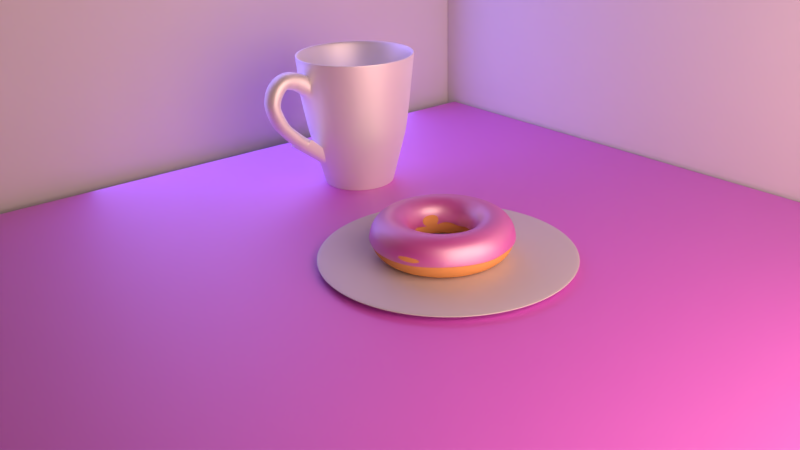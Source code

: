 # Source: cup1.blend  (saved by Blender 2.79.0; exported with 4.5.12 LTS)
import bpy
from mathutils import Matrix  # noqa: F401  (used for matrix-valued properties, if any)

bpy.ops.wm.read_factory_settings(use_empty=True)
scene = bpy.context.scene
scene.name = 'Scene'

# ---- collections
col_collection_1 = bpy.data.collections.new('Collection 1'); scene.collection.children.link(col_collection_1)
col_collection_2 = bpy.data.collections.new('Collection 2'); scene.collection.children.link(col_collection_2)
col_collection_2.hide_render = True
col_collection_2.hide_viewport = True
col_collection_3 = bpy.data.collections.new('Collection 3'); scene.collection.children.link(col_collection_3)
col_collection_3.hide_render = True
col_collection_3.hide_viewport = True

# ---- images (referenced by path relative to the original .blend; pixels are not part of the script)
import os
ASSET_DIR = os.environ.get("B2B_ASSET_DIR", "")  # directory of the original .blend (textures are referenced by path, not embedded)
HERE = os.path.dirname(os.path.abspath(__file__))  # packed textures are extracted next to this script under _unpacked/

def load_image(name, relpath, width, height, colorspace="sRGB"):
    """Load a texture the original file referenced (path relative to the .blend, or extracted next to this script)."""
    p = next((c for c in (os.path.join(HERE, relpath), os.path.join(ASSET_DIR, relpath)) if relpath and os.path.exists(c)), "")
    if p:
        img = bpy.data.images.load(p, check_existing=True)
        img.name = name
    else:  # same state as the original file: an image datablock whose file is absent (Cycles renders it pink)
        img = bpy.data.images.new(name, width, height)
        img.source = "FILE"
        img.filepath = "//" + (relpath or name)
    img.colorspace_settings.name = colorspace
    return img
img_wood_1358_jpg = load_image('Wood-1358.jpg', 'Wood-1358.jpg', 1024, 1024, 'sRGB')

# ---- materials (node trees are filled in below, after node groups)
mat_material_004 = bpy.data.materials.new('Material.004')
mat_material_004.alpha_threshold = 0.0
mat_material_004.roughness = 0.5
mat_material_002 = bpy.data.materials.new('Material.002')
mat_material_002.alpha_threshold = 0.0
mat_material_002.roughness = 0.5
mat_material_001 = bpy.data.materials.new('Material.001')
mat_material_001.alpha_threshold = 0.0
mat_material_001.roughness = 0.5
mat_material_005 = bpy.data.materials.new('Material.005')
mat_material_005.alpha_threshold = 0.0
mat_material_005.roughness = 0.5
mat_material_003 = bpy.data.materials.new('Material.003')
mat_material_003.alpha_threshold = 0.0
mat_material_003.roughness = 0.5
mat_material_008 = bpy.data.materials.new('Material.008')
mat_material_008.alpha_threshold = 0.0
mat_material_008.roughness = 0.5
mat_material_007 = bpy.data.materials.new('Material.007')
mat_material_007.alpha_threshold = 0.0
mat_material_007.roughness = 0.5
mat_material_006 = bpy.data.materials.new('Material.006')
mat_material_006.alpha_threshold = 0.0
mat_material_006.roughness = 0.5
mat_material = bpy.data.materials.new('Material')
mat_material.alpha_threshold = 0.0
mat_material.roughness = 0.5

# ---- material node trees
mat_material_004.use_nodes = True; mat_material_004.node_tree.nodes.clear()
_N = mat_material_004.node_tree.nodes; _L = mat_material_004.node_tree.links
n0 = _N.new('ShaderNodeOutputMaterial'); n0.name = 'Material Output'; n0.location = (460, 300)
n1 = _N.new('ShaderNodeBsdfAnisotropic'); n1.name = 'Glossy BSDF'; n1.location = (11, 41)
n1.distribution = 'GGX'
n1.inputs[1].default_value = 0.6455
n2 = _N.new('ShaderNodeMixShader'); n2.name = 'Mix Shader'; n2.location = (240, 305)
n2.inputs[0].default_value = 0.5909
n3 = _N.new('ShaderNodeBsdfDiffuse'); n3.name = 'Diffuse BSDF'; n3.location = (31, 301)
n3.inputs[1].default_value = 0.3833
_L.new(n3.outputs[0], n2.inputs[1])
_L.new(n2.outputs[0], n0.inputs[0])
_L.new(n1.outputs[0], n2.inputs[2])
n0.is_active_output = True
mat_material_002.use_nodes = True; mat_material_002.node_tree.nodes.clear()
_N = mat_material_002.node_tree.nodes; _L = mat_material_002.node_tree.links
n0 = _N.new('ShaderNodeBsdfDiffuse'); n0.name = 'Diffuse BSDF'; n0.location = (10, 300)
n0.inputs[0].default_value = (0.8, 0.06879, 0.5523, 1.0)
n1 = _N.new('ShaderNodeOutputMaterial'); n1.name = 'Material Output'; n1.location = (474, 122)
n2 = _N.new('ShaderNodeMixShader'); n2.name = 'Mix Shader'; n2.location = (254, 171)
n2.inputs[0].default_value = 0.4545
n3 = _N.new('ShaderNodeBsdfAnisotropic'); n3.name = 'Glossy BSDF'; n3.location = (4, 44)
n3.distribution = 'GGX'
n3.inputs[1].default_value = 0.4472
_L.new(n0.outputs[0], n2.inputs[1])
_L.new(n2.outputs[0], n1.inputs[0])
_L.new(n3.outputs[0], n2.inputs[2])
n1.is_active_output = True
mat_material_001.use_nodes = True; mat_material_001.node_tree.nodes.clear()
_N = mat_material_001.node_tree.nodes; _L = mat_material_001.node_tree.links
n0 = _N.new('ShaderNodeOutputMaterial'); n0.name = 'Material Output'; n0.location = (300, 300)
n1 = _N.new('ShaderNodeBsdfDiffuse'); n1.name = 'Diffuse BSDF'; n1.location = (10, 300)
n1.inputs[0].default_value = (0.8, 0.3978, 0.1304, 1.0)
_L.new(n1.outputs[0], n0.inputs[0])
n0.is_active_output = True
mat_material_005.use_nodes = True; mat_material_005.node_tree.nodes.clear()
_N = mat_material_005.node_tree.nodes; _L = mat_material_005.node_tree.links
n0 = _N.new('ShaderNodeTexImage'); n0.name = 'Image Texture'; n0.location = (-31, 618)
n0.width = 140
n0.image = img_wood_1358_jpg
n1 = _N.new('ShaderNodeBsdfDiffuse'); n1.name = 'Diffuse BSDF'; n1.location = (172, 559)
n2 = _N.new('ShaderNodeOutputMaterial'); n2.name = 'Material Output'; n2.location = (736, 306)
n3 = _N.new('ShaderNodeMixShader'); n3.name = 'Mix Shader'; n3.location = (545, 392)
n4 = _N.new('ShaderNodeBsdfAnisotropic'); n4.name = 'Glossy BSDF'; n4.location = (373, 258)
n4.distribution = 'GGX'
n4.inputs[1].default_value = 0.6124
_L.new(n1.outputs[0], n3.inputs[1])
_L.new(n3.outputs[0], n2.inputs[0])
_L.new(n4.outputs[0], n3.inputs[2])
_L.new(n0.outputs[0], n1.inputs[0])
n2.is_active_output = True
mat_material_003.use_nodes = True; mat_material_003.node_tree.nodes.clear()
_N = mat_material_003.node_tree.nodes; _L = mat_material_003.node_tree.links
n0 = _N.new('ShaderNodeBsdfDiffuse'); n0.name = 'Diffuse BSDF'; n0.location = (10, 300)
n0.inputs[0].default_value = (1.0, 1.0, 1.0, 1.0)
n0.inputs[1].default_value = 1.0
n1 = _N.new('ShaderNodeOutputMaterial'); n1.name = 'Material Output'; n1.location = (739, 306)
n2 = _N.new('ShaderNodeBsdfAnisotropic'); n2.name = 'Glossy BSDF'; n2.location = (40, 83)
n2.distribution = 'GGX'
n2.inputs[0].default_value = (1.0, 1.0, 1.0, 1.0)
n2.inputs[1].default_value = 0.5083
n3 = _N.new('ShaderNodeMixShader'); n3.name = 'Mix Shader'; n3.location = (369, 290)
n3.inputs[0].default_value = 0.6
_L.new(n0.outputs[0], n3.inputs[1])
_L.new(n3.outputs[0], n1.inputs[0])
_L.new(n2.outputs[0], n3.inputs[2])
n1.is_active_output = True
mat_material_008.use_nodes = True; mat_material_008.node_tree.nodes.clear()
_N = mat_material_008.node_tree.nodes; _L = mat_material_008.node_tree.links
n0 = _N.new('ShaderNodeBsdfDiffuse'); n0.name = 'Diffuse BSDF'; n0.location = (10, 300)
n0.inputs[0].default_value = (0.8, 0.7657, 0.007408, 1.0)
n1 = _N.new('ShaderNodeOutputMaterial'); n1.name = 'Material Output'; n1.location = (460, 302)
n2 = _N.new('ShaderNodeMixShader'); n2.name = 'Mix Shader'; n2.location = (240, 289)
n3 = _N.new('ShaderNodeBsdfAnisotropic'); n3.name = 'Glossy BSDF'; n3.location = (25, 86)
n3.distribution = 'GGX'
n3.inputs[1].default_value = 0.4472
_L.new(n0.outputs[0], n2.inputs[1])
_L.new(n2.outputs[0], n1.inputs[0])
_L.new(n3.outputs[0], n2.inputs[2])
n1.is_active_output = True
mat_material_007.use_nodes = True; mat_material_007.node_tree.nodes.clear()
_N = mat_material_007.node_tree.nodes; _L = mat_material_007.node_tree.links
n0 = _N.new('ShaderNodeOutputMaterial'); n0.name = 'Material Output'; n0.location = (470, 300)
n1 = _N.new('ShaderNodeMixShader'); n1.name = 'Mix Shader'; n1.location = (155, 257)
n1.inputs[0].default_value = 4.0
n2 = _N.new('ShaderNodeBsdfDiffuse'); n2.name = 'Diffuse BSDF'; n2.location = (-178, 336)
n2.inputs[0].default_value = (0.8, 0.001921, 0.003834, 1.0)
n3 = _N.new('ShaderNodeBsdfAnisotropic'); n3.name = 'Glossy BSDF'; n3.location = (-182, 133)
n3.distribution = 'GGX'
n3.inputs[1].default_value = 0.4472
_L.new(n3.outputs[0], n1.inputs[1])
_L.new(n1.outputs[0], n0.inputs[0])
_L.new(n2.outputs[0], n1.inputs[2])
n0.is_active_output = True
mat_material_006.use_nodes = True; mat_material_006.node_tree.nodes.clear()
_N = mat_material_006.node_tree.nodes; _L = mat_material_006.node_tree.links
n0 = _N.new('ShaderNodeOutputMaterial'); n0.name = 'Material Output'; n0.location = (470, 300)
n1 = _N.new('ShaderNodeMixShader'); n1.name = 'Mix Shader'; n1.location = (155, 257)
n1.inputs[0].default_value = 4.0
n2 = _N.new('ShaderNodeBsdfDiffuse'); n2.name = 'Diffuse BSDF'; n2.location = (-178, 336)
n2.inputs[0].default_value = (0.02513, 0.8, 0.2404, 1.0)
n3 = _N.new('ShaderNodeBsdfAnisotropic'); n3.name = 'Glossy BSDF'; n3.location = (-182, 133)
n3.distribution = 'GGX'
n3.inputs[1].default_value = 0.4472
_L.new(n3.outputs[0], n1.inputs[1])
_L.new(n1.outputs[0], n0.inputs[0])
_L.new(n2.outputs[0], n1.inputs[2])
n0.is_active_output = True
mat_material.use_nodes = True; mat_material.node_tree.nodes.clear()
_N = mat_material.node_tree.nodes; _L = mat_material.node_tree.links
n0 = _N.new('ShaderNodeBsdfDiffuse'); n0.name = 'Diffuse BSDF'; n0.location = (10, 300)
n0.inputs[0].default_value = (0.04517, 0.005637, 0.8, 1.0)
n1 = _N.new('ShaderNodeOutputMaterial'); n1.name = 'Material Output'; n1.location = (460, 302)
n2 = _N.new('ShaderNodeMixShader'); n2.name = 'Mix Shader'; n2.location = (240, 289)
n3 = _N.new('ShaderNodeBsdfAnisotropic'); n3.name = 'Glossy BSDF'; n3.location = (25, 86)
n3.distribution = 'GGX'
n3.inputs[1].default_value = 0.4472
_L.new(n0.outputs[0], n2.inputs[1])
_L.new(n2.outputs[0], n1.inputs[0])
_L.new(n3.outputs[0], n2.inputs[2])
n1.is_active_output = True

# ---- world
world_world = bpy.data.worlds.new('World'); scene.world = world_world
world_world.use_nodes = True; world_world.node_tree.nodes.clear()
_N = world_world.node_tree.nodes; _L = world_world.node_tree.links
n0 = _N.new('ShaderNodeOutputWorld'); n0.name = 'World Output'; n0.location = (300, 300)
n1 = _N.new('ShaderNodeBackground'); n1.name = 'Background'; n1.location = (10, 300)
n1.inputs[0].default_value = (0.08714, 0.08714, 0.08714, 1.0)
n1.inputs[1].default_value = 0.0
_L.new(n1.outputs[0], n0.inputs[0])
n0.is_active_output = True
world_world.color = (0.05088, 0.05088, 0.05088)
world_world.use_sun_shadow = False
world_world.sun_shadow_jitter_overblur = 0.0
world_world.cycles.sampling_method = 'MANUAL'

# ---- cameras
cam_camera = bpy.data.cameras.new('Camera')
cam_camera.clip_end = 100.0
cam_camera.lens = 35.0
cam_camera.sensor_width = 32.0
cam_camera.sensor_height = 18.0
cam_camera.ortho_scale = 7.314
cam_camera.dof.focus_distance = 0.0

# ---- lights
light_area_001 = bpy.data.lights.new('Area.001', 'AREA')
light_area_001.color = (0.2578, 0.2244, 1.0)
light_area_001.transmission_factor = 0.0
light_area_001.energy = 567.5
light_area_001.shadow_buffer_clip_start = 0.5
light_area_001.shadow_soft_size = 1.0
light_area_001.shadow_maximum_resolution = 0.006
light_area_001.use_absolute_resolution = True
light_area_001.size = 1.0
light_area_001.size_y = 0.1
light_area = bpy.data.lights.new('Area', 'AREA')
light_area.color = (1.0, 0.6132, 0.529)
light_area.transmission_factor = 0.0
light_area.energy = 1571.0
light_area.shadow_buffer_clip_start = 0.5
light_area.shadow_soft_size = 1.2
light_area.shadow_maximum_resolution = 0.006
light_area.use_absolute_resolution = True
light_area.size = 1.2
light_area.size_y = 0.1

# ---- meshes
me_plane_002 = bpy.data.meshes.new('Plane.002')
me_plane_002.from_pydata([(-1.0, -1.0, 0.0), (1.0, -1.0, 0.0), (-1.0, 1.0, 0.0), (1.0, 1.0, 0.0)], [], [(0, 1, 3, 2)])
me_plane_002.use_remesh_preserve_volume = False
me_plane_002.use_remesh_preserve_attributes = False
me_plane_002.use_mirror_vertex_groups = False
me_plane_002.update()
me_plane_001 = bpy.data.meshes.new('Plane.001')
me_plane_001.from_pydata([(-1.0, -1.0, 0.0), (1.0, -1.0, 0.0), (-1.0, 1.0, 0.0), (1.0, 1.0, 0.0)], [], [(0, 1, 3, 2)])
me_plane_001.use_remesh_preserve_volume = False
me_plane_001.use_remesh_preserve_attributes = False
me_plane_001.use_mirror_vertex_groups = False
me_plane_001.update()
me_circle_001 = bpy.data.meshes.new('Circle.001')
me_circle_001.from_pydata([(0.0, 1.0, 0.0), (-0.3827, 0.9239, 0.0), (-0.7071, 0.7071, 0.0), (-0.9239, 0.3827, 0.0), (-1.0, -4.371e-08, 0.0), (-0.9239, -0.3827, 0.0), (-0.7071, -0.7071, 0.0), (-0.3827, -0.9239, 0.0), (-1.51e-07, -1.0, 0.0), (0.3827, -0.9239, 0.0), (0.7071, -0.7071, 0.0), (0.9239, -0.3827, 0.0), (1.0, 1.192e-08, 0.0), (0.9239, 0.3827, 0.0), (0.7071, 0.7071, 0.0), (0.3827, 0.9239, 0.0), (5.32e-08, 2.428, 0.07686), (-0.9292, 2.243, 0.07686), (-1.717, 1.717, 0.07686), (-2.243, 0.9292, 0.07686), (-2.428, -1.221e-07, 0.07686), (-2.243, -0.9292, 0.07686), (-1.717, -1.717, 0.07686), (-0.9292, -2.243, 0.07686), (-3.134e-07, -2.428, 0.07686), (0.9292, -2.243, 0.07686), (1.717, -1.717, 0.07686), (2.243, -0.9292, 0.07686), (2.428, 1.299e-08, 0.07686), (2.243, 0.9292, 0.07686), (1.717, 1.717, 0.07686), (0.9292, 2.243, 0.07686), (1.334e-07, 2.302, 0.1386), (-0.8808, 2.126, 0.1386), (-1.627, 1.627, 0.1386), (-2.126, 0.8808, 0.1386), (-2.302, -1.331e-07, 0.1386), (-2.126, -0.8808, 0.1386), (-1.627, -1.627, 0.1386), (-0.8808, -2.126, 0.1386), (-2.953e-07, -2.302, 0.1386), (0.8808, -2.126, 0.1386), (1.627, -1.627, 0.1386), (2.126, -0.8808, 0.1386), (2.302, -1.739e-08, 0.1386), (2.126, 0.8808, 0.1386), (1.627, 1.627, 0.1386), (0.8808, 2.126, 0.1386), (-1.013, 2.446, 0.1386), (6.24e-08, 2.648, 0.1386), (-1.872, 1.872, 0.1386), (-2.446, 1.013, 0.1386), (-2.648, -1.331e-07, 0.1386), (-2.446, -1.013, 0.1386), (-1.872, -1.872, 0.1386), (-1.013, -2.446, 0.1386), (-3.374e-07, -2.648, 0.1386), (1.013, -2.446, 0.1386), (1.872, -1.872, 0.1386), (2.446, -1.013, 0.1386), (2.648, 1.417e-08, 0.1386), (2.446, 1.013, 0.1386), (1.872, 1.872, 0.1386), (1.013, 2.446, 0.1386)], [], [(0, 15, 14, 13, 12, 11, 10, 9, 8, 7, 6, 5, 4, 3, 2, 1), (17, 18, 50, 48), (8, 9, 25, 24), (1, 2, 18, 17), (9, 10, 26, 25), (2, 3, 19, 18), (10, 11, 27, 26), (3, 4, 20, 19), (11, 12, 28, 27), (4, 5, 21, 20), (12, 13, 29, 28), (5, 6, 22, 21), (13, 14, 30, 29), (6, 7, 23, 22), (14, 15, 31, 30), (7, 8, 24, 23), (0, 1, 17, 16), (15, 0, 16, 31), (32, 33, 34, 35, 36, 37, 38, 39, 40, 41, 42, 43, 44, 45, 46, 47), (25, 26, 58, 57), (18, 19, 51, 50), (26, 27, 59, 58), (19, 20, 52, 51), (27, 28, 60, 59), (20, 21, 53, 52), (28, 29, 61, 60), (21, 22, 54, 53), (29, 30, 62, 61), (22, 23, 55, 54), (30, 31, 63, 62), (23, 24, 56, 55), (16, 17, 48, 49), (31, 16, 49, 63), (24, 25, 57, 56), (33, 32, 49, 48), (34, 33, 48, 50), (35, 34, 50, 51), (36, 35, 51, 52), (37, 36, 52, 53), (38, 37, 53, 54), (39, 38, 54, 55), (40, 39, 55, 56), (41, 40, 56, 57), (42, 41, 57, 58), (43, 42, 58, 59), (44, 43, 59, 60), (45, 44, 60, 61), (46, 45, 61, 62), (47, 46, 62, 63), (32, 47, 63, 49)])
me_circle_001.materials.append(mat_material_004)
me_circle_001.use_remesh_preserve_volume = False
me_circle_001.use_remesh_preserve_attributes = False
me_circle_001.use_mirror_vertex_groups = False
me_circle_001.update()
me_torus_001 = bpy.data.meshes.new('Torus.001')
me_torus_001.from_pydata([(1.381, -0.02644, -0.07213), (1.346, 0.0, 0.2), (1.2, 0.0, 0.3464), (1.0, 0.0, 0.4), (0.8, 0.0, 0.3464), (0.6536, 0.0, 0.2), (0.5881, -0.01615, -0.04407), (1.329, 0.3308, -0.08615), (1.301, 0.3485, 0.2), (1.159, 0.3106, 0.3464), (0.9659, 0.2588, 0.4), (0.7727, 0.2071, 0.3464), (0.6313, 0.1692, 0.2), (0.5547, 0.1214, -0.09237), (1.192, 0.6717, -0.07716), (1.166, 0.6732, 0.2), (1.039, 0.6, 0.3464), (0.866, 0.5, 0.4), (0.6928, 0.4, 0.3464), (0.566, 0.3268, 0.2), (0.5001, 0.2734, -0.07248), (0.9774, 0.9729, -0.04647), (0.9521, 0.9521, 0.2), (0.8485, 0.8485, 0.3464), (0.7071, 0.7071, 0.4), (0.5657, 0.5657, 0.3464), (0.4622, 0.4622, 0.2), (0.4145, 0.411, -0.03611), (0.6884, 1.197, -0.04312), (0.6732, 1.166, 0.2), (0.6, 1.039, 0.3464), (0.5, 0.866, 0.4), (0.4, 0.6928, 0.3464), (0.3268, 0.566, 0.2), (0.2948, 0.5125, -0.01929), (0.3491, 1.334, -0.04911), (0.3485, 1.301, 0.2), (0.3106, 1.159, 0.3464), (0.2588, 0.9659, 0.4), (0.2071, 0.7727, 0.3464), (0.1692, 0.6313, 0.2), (0.135, 0.5519, -0.07532), (-0.01843, 1.375, -0.06838), (1.017e-07, 1.346, 0.2), (9.06e-08, 1.2, 0.3464), (7.55e-08, 1.0, 0.4), (6.04e-08, 0.8, 0.3464), (4.934e-08, 0.6536, 0.2), (-0.001064, 0.5986, -0.003947), (-0.3674, 1.345, -0.01857), (-0.3485, 1.301, 0.2), (-0.3106, 1.159, 0.3464), (-0.2588, 0.9659, 0.4), (-0.2071, 0.7727, 0.3464), (-0.1692, 0.6313, 0.2), (-0.1601, 0.573, -0.01785), (-0.7129, 1.195, -0.04784), (-0.6732, 1.166, 0.2), (-0.6, 1.039, 0.3464), (-0.5, 0.866, 0.4), (-0.4, 0.6928, 0.3464), (-0.3268, 0.566, 0.2), (-0.3072, 0.5099, -0.0266), (-1.005, 0.9701, -0.05428), (-0.9521, 0.9521, 0.2), (-0.8485, 0.8485, 0.3464), (-0.7071, 0.7071, 0.4), (-0.5657, 0.5657, 0.3464), (-0.4622, 0.4622, 0.2), (-0.4263, 0.4216, -0.007388), (-1.225, 0.6832, -0.04579), (-1.166, 0.6732, 0.2), (-1.039, 0.6, 0.3464), (-0.866, 0.5, 0.4), (-0.6928, 0.4, 0.3464), (-0.566, 0.3268, 0.2), (-0.5229, 0.2955, -0.01219), (-1.368, 0.3408, -0.05884), (-1.301, 0.3485, 0.2), (-1.159, 0.3106, 0.3464), (-0.9659, 0.2588, 0.4), (-0.7727, 0.2071, 0.3464), (-0.6313, 0.1692, 0.2), (-0.5936, 0.1363, -0.05194), (-1.404, -0.005208, -0.01421), (-1.346, 1.177e-07, 0.2), (-1.2, 1.049e-07, 0.3464), (-1.0, 8.742e-08, 0.4), (-0.8, 6.994e-08, 0.3464), (-0.6536, 5.714e-08, 0.2), (-0.6075, -0.01019, -0.0278), (-1.369, -0.3851, -0.06199), (-1.301, -0.3485, 0.2), (-1.159, -0.3106, 0.3464), (-0.9659, -0.2588, 0.4), (-0.7727, -0.2071, 0.3464), (-0.6313, -0.1692, 0.2), (-0.6039, -0.1884, -0.0902), (-1.213, -0.7005, -0.001233), (-1.166, -0.6732, 0.2), (-1.039, -0.6, 0.3464), (-0.866, -0.5, 0.4), (-0.6928, -0.4, 0.3464), (-0.566, -0.3268, 0.2), (-0.5257, -0.3083, -0.02263), (-1.02, -1.031, -0.1107), (-0.9521, -0.9521, 0.2), (-0.8485, -0.8485, 0.3464), (-0.7071, -0.7071, 0.4), (-0.5657, -0.5657, 0.3464), (-0.4622, -0.4622, 0.2), (-0.4255, -0.4259, -0.0044), (-0.7333, -1.258, -0.1235), (-0.6732, -1.166, 0.2), (-0.6, -1.039, 0.3464), (-0.5, -0.866, 0.4), (-0.4, -0.6928, 0.3464), (-0.3268, -0.566, 0.2), (-0.3258, -0.5547, -0.0956), (-0.3857, -1.384, -0.08675), (-0.3485, -1.301, 0.2), (-0.3106, -1.159, 0.3464), (-0.2588, -0.9659, 0.4), (-0.2071, -0.7727, 0.3464), (-0.1692, -0.6313, 0.2), (-0.1827, -0.6169, -0.1018), (-0.01478, -1.42, -0.05481), (1.017e-07, -1.346, 0.2), (9.06e-08, -1.2, 0.3464), (7.55e-08, -1.0, 0.4), (6.04e-08, -0.8, 0.3464), (4.934e-08, -0.6536, 0.2), (-0.02121, -0.6288, -0.07868), (0.3334, -1.392, -0.1072), (0.3485, -1.301, 0.2), (0.3106, -1.159, 0.3464), (0.2588, -0.9659, 0.4), (0.2071, -0.7727, 0.3464), (0.1692, -0.6313, 0.2), (0.1541, -0.5811, -0.004268), (0.6917, -1.224, -0.03078), (0.6732, -1.166, 0.2), (0.6, -1.039, 0.3464), (0.5, -0.866, 0.4), (0.4, -0.6928, 0.3464), (0.3268, -0.566, 0.2), (0.2761, -0.5521, -0.08858), (0.968, -1.02, -0.08128), (0.9521, -0.9521, 0.2), (0.8485, -0.8485, 0.3464), (0.7071, -0.7071, 0.4), (0.5657, -0.5657, 0.3464), (0.4622, -0.4622, 0.2), (0.4056, -0.4497, -0.0693), (1.208, -0.7058, -0.01581), (1.166, -0.6732, 0.2), (1.039, -0.6, 0.3464), (0.866, -0.5, 0.4), (0.6928, -0.4, 0.3464), (0.566, -0.3268, 0.2), (0.5104, -0.3125, -0.03402), (1.332, -0.3906, -0.07698), (1.301, -0.3485, 0.2), (1.159, -0.3106, 0.3464), (0.9659, -0.2588, 0.4), (0.7727, -0.2071, 0.3464), (0.6313, -0.1692, 0.2), (0.5615, -0.1798, -0.06694)], [], [(0, 1, 8, 7), (1, 2, 9, 8), (2, 3, 10, 9), (3, 4, 11, 10), (4, 5, 12, 11), (5, 6, 13, 12), (7, 8, 15, 14), (8, 9, 16, 15), (9, 10, 17, 16), (10, 11, 18, 17), (11, 12, 19, 18), (12, 13, 20, 19), (14, 15, 22, 21), (15, 16, 23, 22), (16, 17, 24, 23), (17, 18, 25, 24), (18, 19, 26, 25), (19, 20, 27, 26), (21, 22, 29, 28), (22, 23, 30, 29), (23, 24, 31, 30), (24, 25, 32, 31), (25, 26, 33, 32), (26, 27, 34, 33), (28, 29, 36, 35), (29, 30, 37, 36), (30, 31, 38, 37), (31, 32, 39, 38), (32, 33, 40, 39), (33, 34, 41, 40), (35, 36, 43, 42), (36, 37, 44, 43), (37, 38, 45, 44), (38, 39, 46, 45), (39, 40, 47, 46), (40, 41, 48, 47), (42, 43, 50, 49), (43, 44, 51, 50), (44, 45, 52, 51), (45, 46, 53, 52), (46, 47, 54, 53), (47, 48, 55, 54), (49, 50, 57, 56), (50, 51, 58, 57), (51, 52, 59, 58), (52, 53, 60, 59), (53, 54, 61, 60), (54, 55, 62, 61), (56, 57, 64, 63), (57, 58, 65, 64), (58, 59, 66, 65), (59, 60, 67, 66), (60, 61, 68, 67), (61, 62, 69, 68), (63, 64, 71, 70), (64, 65, 72, 71), (65, 66, 73, 72), (66, 67, 74, 73), (67, 68, 75, 74), (68, 69, 76, 75), (70, 71, 78, 77), (71, 72, 79, 78), (72, 73, 80, 79), (73, 74, 81, 80), (74, 75, 82, 81), (75, 76, 83, 82), (77, 78, 85, 84), (78, 79, 86, 85), (79, 80, 87, 86), (80, 81, 88, 87), (81, 82, 89, 88), (82, 83, 90, 89), (84, 85, 92, 91), (85, 86, 93, 92), (86, 87, 94, 93), (87, 88, 95, 94), (88, 89, 96, 95), (89, 90, 97, 96), (91, 92, 99, 98), (92, 93, 100, 99), (93, 94, 101, 100), (94, 95, 102, 101), (95, 96, 103, 102), (96, 97, 104, 103), (98, 99, 106, 105), (99, 100, 107, 106), (100, 101, 108, 107), (101, 102, 109, 108), (102, 103, 110, 109), (103, 104, 111, 110), (105, 106, 113, 112), (106, 107, 114, 113), (107, 108, 115, 114), (108, 109, 116, 115), (109, 110, 117, 116), (110, 111, 118, 117), (112, 113, 120, 119), (113, 114, 121, 120), (114, 115, 122, 121), (115, 116, 123, 122), (116, 117, 124, 123), (117, 118, 125, 124), (119, 120, 127, 126), (120, 121, 128, 127), (121, 122, 129, 128), (122, 123, 130, 129), (123, 124, 131, 130), (124, 125, 132, 131), (126, 127, 134, 133), (127, 128, 135, 134), (128, 129, 136, 135), (129, 130, 137, 136), (130, 131, 138, 137), (131, 132, 139, 138), (133, 134, 141, 140), (134, 135, 142, 141), (135, 136, 143, 142), (136, 137, 144, 143), (137, 138, 145, 144), (138, 139, 146, 145), (140, 141, 148, 147), (141, 142, 149, 148), (142, 143, 150, 149), (143, 144, 151, 150), (144, 145, 152, 151), (145, 146, 153, 152), (147, 148, 155, 154), (148, 149, 156, 155), (149, 150, 157, 156), (150, 151, 158, 157), (151, 152, 159, 158), (152, 153, 160, 159), (154, 155, 162, 161), (155, 156, 163, 162), (156, 157, 164, 163), (157, 158, 165, 164), (158, 159, 166, 165), (159, 160, 167, 166), (161, 162, 1, 0), (162, 163, 2, 1), (163, 164, 3, 2), (164, 165, 4, 3), (165, 166, 5, 4), (166, 167, 6, 5)])
me_torus_001.polygons.foreach_set('use_smooth', [True] * 144)
me_torus_001.materials.append(mat_material_002)
me_torus_001.use_remesh_preserve_volume = False
me_torus_001.use_remesh_preserve_attributes = False
me_torus_001.use_mirror_vertex_groups = False
me_torus_001.update()
me_torus = bpy.data.meshes.new('Torus')
me_torus.from_pydata([(1.4, 0.0, 0.0), (1.346, 0.0, 0.2), (1.2, 0.0, 0.3464), (1.0, 0.0, 0.4), (0.8, 0.0, 0.3464), (0.6536, 0.0, 0.2), (0.6, 0.0, 4.899e-17), (0.6536, 0.0, -0.2), (0.8, 0.0, -0.3464), (1.0, 0.0, -0.4), (1.2, 0.0, -0.3464), (1.346, 0.0, -0.2), (1.352, 0.3623, 0.0), (1.301, 0.3485, 0.2), (1.159, 0.3106, 0.3464), (0.9659, 0.2588, 0.4), (0.7727, 0.2071, 0.3464), (0.6313, 0.1692, 0.2), (0.5796, 0.1553, 4.899e-17), (0.6313, 0.1692, -0.2), (0.7727, 0.2071, -0.3464), (0.9659, 0.2588, -0.4), (1.159, 0.3106, -0.3464), (1.301, 0.3485, -0.2), (1.212, 0.7, 0.0), (1.166, 0.6732, 0.2), (1.039, 0.6, 0.3464), (0.866, 0.5, 0.4), (0.6928, 0.4, 0.3464), (0.566, 0.3268, 0.2), (0.5196, 0.3, 4.899e-17), (0.566, 0.3268, -0.2), (0.6928, 0.4, -0.3464), (0.866, 0.5, -0.4), (1.039, 0.6, -0.3464), (1.166, 0.6732, -0.2), (0.9899, 0.9899, 0.0), (0.9521, 0.9521, 0.2), (0.8485, 0.8485, 0.3464), (0.7071, 0.7071, 0.4), (0.5657, 0.5657, 0.3464), (0.4622, 0.4622, 0.2), (0.4243, 0.4243, 4.899e-17), (0.4622, 0.4622, -0.2), (0.5657, 0.5657, -0.3464), (0.7071, 0.7071, -0.4), (0.8485, 0.8485, -0.3464), (0.9521, 0.9521, -0.2), (0.7, 1.212, 0.0), (0.6732, 1.166, 0.2), (0.6, 1.039, 0.3464), (0.5, 0.866, 0.4), (0.4, 0.6928, 0.3464), (0.3268, 0.566, 0.2), (0.3, 0.5196, 4.899e-17), (0.3268, 0.566, -0.2), (0.4, 0.6928, -0.3464), (0.5, 0.866, -0.4), (0.6, 1.039, -0.3464), (0.6732, 1.166, -0.2), (0.3623, 1.352, 0.0), (0.3485, 1.301, 0.2), (0.3106, 1.159, 0.3464), (0.2588, 0.9659, 0.4), (0.2071, 0.7727, 0.3464), (0.1692, 0.6313, 0.2), (0.1553, 0.5796, 4.899e-17), (0.1692, 0.6313, -0.2), (0.2071, 0.7727, -0.3464), (0.2588, 0.9659, -0.4), (0.3106, 1.159, -0.3464), (0.3485, 1.301, -0.2), (1.057e-07, 1.4, 0.0), (1.017e-07, 1.346, 0.2), (9.06e-08, 1.2, 0.3464), (7.55e-08, 1.0, 0.4), (6.04e-08, 0.8, 0.3464), (4.934e-08, 0.6536, 0.2), (4.53e-08, 0.6, 4.899e-17), (4.934e-08, 0.6536, -0.2), (6.04e-08, 0.8, -0.3464), (7.55e-08, 1.0, -0.4), (9.06e-08, 1.2, -0.3464), (1.017e-07, 1.346, -0.2), (-0.3623, 1.352, 0.0), (-0.3485, 1.301, 0.2), (-0.3106, 1.159, 0.3464), (-0.2588, 0.9659, 0.4), (-0.2071, 0.7727, 0.3464), (-0.1692, 0.6313, 0.2), (-0.1553, 0.5796, 4.899e-17), (-0.1692, 0.6313, -0.2), (-0.2071, 0.7727, -0.3464), (-0.2588, 0.9659, -0.4), (-0.3106, 1.159, -0.3464), (-0.3485, 1.301, -0.2), (-0.7, 1.212, 0.0), (-0.6732, 1.166, 0.2), (-0.6, 1.039, 0.3464), (-0.5, 0.866, 0.4), (-0.4, 0.6928, 0.3464), (-0.3268, 0.566, 0.2), (-0.3, 0.5196, 4.899e-17), (-0.3268, 0.566, -0.2), (-0.4, 0.6928, -0.3464), (-0.5, 0.866, -0.4), (-0.6, 1.039, -0.3464), (-0.6732, 1.166, -0.2), (-0.9899, 0.9899, 0.0), (-0.9521, 0.9521, 0.2), (-0.8485, 0.8485, 0.3464), (-0.7071, 0.7071, 0.4), (-0.5657, 0.5657, 0.3464), (-0.4622, 0.4622, 0.2), (-0.4243, 0.4243, 4.899e-17), (-0.4622, 0.4622, -0.2), (-0.5657, 0.5657, -0.3464), (-0.7071, 0.7071, -0.4), (-0.8485, 0.8485, -0.3464), (-0.9521, 0.9521, -0.2), (-1.212, 0.7, 0.0), (-1.166, 0.6732, 0.2), (-1.039, 0.6, 0.3464), (-0.866, 0.5, 0.4), (-0.6928, 0.4, 0.3464), (-0.566, 0.3268, 0.2), (-0.5196, 0.3, 4.899e-17), (-0.566, 0.3268, -0.2), (-0.6928, 0.4, -0.3464), (-0.866, 0.5, -0.4), (-1.039, 0.6, -0.3464), (-1.166, 0.6732, -0.2), (-1.352, 0.3623, 0.0), (-1.301, 0.3485, 0.2), (-1.159, 0.3106, 0.3464), (-0.9659, 0.2588, 0.4), (-0.7727, 0.2071, 0.3464), (-0.6313, 0.1692, 0.2), (-0.5796, 0.1553, 4.899e-17), (-0.6313, 0.1692, -0.2), (-0.7727, 0.2071, -0.3464), (-0.9659, 0.2588, -0.4), (-1.159, 0.3106, -0.3464), (-1.301, 0.3485, -0.2), (-1.4, 1.224e-07, 0.0), (-1.346, 1.177e-07, 0.2), (-1.2, 1.049e-07, 0.3464), (-1.0, 8.742e-08, 0.4), (-0.8, 6.994e-08, 0.3464), (-0.6536, 5.714e-08, 0.2), (-0.6, 5.245e-08, 4.899e-17), (-0.6536, 5.714e-08, -0.2), (-0.8, 6.994e-08, -0.3464), (-1.0, 8.742e-08, -0.4), (-1.2, 1.049e-07, -0.3464), (-1.346, 1.177e-07, -0.2), (-1.352, -0.3623, 0.0), (-1.301, -0.3485, 0.2), (-1.159, -0.3106, 0.3464), (-0.9659, -0.2588, 0.4), (-0.7727, -0.2071, 0.3464), (-0.6313, -0.1692, 0.2), (-0.5796, -0.1553, 4.899e-17), (-0.6313, -0.1692, -0.2), (-0.7727, -0.2071, -0.3464), (-0.9659, -0.2588, -0.4), (-1.159, -0.3106, -0.3464), (-1.301, -0.3485, -0.2), (-1.212, -0.7, 0.0), (-1.166, -0.6732, 0.2), (-1.039, -0.6, 0.3464), (-0.866, -0.5, 0.4), (-0.6928, -0.4, 0.3464), (-0.566, -0.3268, 0.2), (-0.5196, -0.3, 4.899e-17), (-0.566, -0.3268, -0.2), (-0.6928, -0.4, -0.3464), (-0.866, -0.5, -0.4), (-1.039, -0.6, -0.3464), (-1.166, -0.6732, -0.2), (-0.9899, -0.9899, 0.0), (-0.9521, -0.9521, 0.2), (-0.8485, -0.8485, 0.3464), (-0.7071, -0.7071, 0.4), (-0.5657, -0.5657, 0.3464), (-0.4622, -0.4622, 0.2), (-0.4243, -0.4243, 4.899e-17), (-0.4622, -0.4622, -0.2), (-0.5657, -0.5657, -0.3464), (-0.7071, -0.7071, -0.4), (-0.8485, -0.8485, -0.3464), (-0.9521, -0.9521, -0.2), (-0.7, -1.212, 0.0), (-0.6732, -1.166, 0.2), (-0.6, -1.039, 0.3464), (-0.5, -0.866, 0.4), (-0.4, -0.6928, 0.3464), (-0.3268, -0.566, 0.2), (-0.3, -0.5196, 4.899e-17), (-0.3268, -0.566, -0.2), (-0.4, -0.6928, -0.3464), (-0.5, -0.866, -0.4), (-0.6, -1.039, -0.3464), (-0.6732, -1.166, -0.2), (-0.3623, -1.352, 0.0), (-0.3485, -1.301, 0.2), (-0.3106, -1.159, 0.3464), (-0.2588, -0.9659, 0.4), (-0.2071, -0.7727, 0.3464), (-0.1692, -0.6313, 0.2), (-0.1553, -0.5796, 4.899e-17), (-0.1692, -0.6313, -0.2), (-0.2071, -0.7727, -0.3464), (-0.2588, -0.9659, -0.4), (-0.3106, -1.159, -0.3464), (-0.3485, -1.301, -0.2), (1.057e-07, -1.4, 0.0), (1.017e-07, -1.346, 0.2), (9.06e-08, -1.2, 0.3464), (7.55e-08, -1.0, 0.4), (6.04e-08, -0.8, 0.3464), (4.934e-08, -0.6536, 0.2), (4.53e-08, -0.6, 4.899e-17), (4.934e-08, -0.6536, -0.2), (6.04e-08, -0.8, -0.3464), (7.55e-08, -1.0, -0.4), (9.06e-08, -1.2, -0.3464), (1.017e-07, -1.346, -0.2), (0.3623, -1.352, 0.0), (0.3485, -1.301, 0.2), (0.3106, -1.159, 0.3464), (0.2588, -0.9659, 0.4), (0.2071, -0.7727, 0.3464), (0.1692, -0.6313, 0.2), (0.1553, -0.5796, 4.899e-17), (0.1692, -0.6313, -0.2), (0.2071, -0.7727, -0.3464), (0.2588, -0.9659, -0.4), (0.3106, -1.159, -0.3464), (0.3485, -1.301, -0.2), (0.7, -1.212, 0.0), (0.6732, -1.166, 0.2), (0.6, -1.039, 0.3464), (0.5, -0.866, 0.4), (0.4, -0.6928, 0.3464), (0.3268, -0.566, 0.2), (0.3, -0.5196, 4.899e-17), (0.3268, -0.566, -0.2), (0.4, -0.6928, -0.3464), (0.5, -0.866, -0.4), (0.6, -1.039, -0.3464), (0.6732, -1.166, -0.2), (0.9899, -0.99, 0.0), (0.9521, -0.9521, 0.2), (0.8485, -0.8485, 0.3464), (0.7071, -0.7071, 0.4), (0.5657, -0.5657, 0.3464), (0.4622, -0.4622, 0.2), (0.4243, -0.4243, 4.899e-17), (0.4622, -0.4622, -0.2), (0.5657, -0.5657, -0.3464), (0.7071, -0.7071, -0.4), (0.8485, -0.8485, -0.3464), (0.9521, -0.9521, -0.2), (1.212, -0.7, 0.0), (1.166, -0.6732, 0.2), (1.039, -0.6, 0.3464), (0.866, -0.5, 0.4), (0.6928, -0.4, 0.3464), (0.566, -0.3268, 0.2), (0.5196, -0.3, 4.899e-17), (0.566, -0.3268, -0.2), (0.6928, -0.4, -0.3464), (0.866, -0.5, -0.4), (1.039, -0.6, -0.3464), (1.166, -0.6732, -0.2), (1.352, -0.3623, 0.0), (1.301, -0.3485, 0.2), (1.159, -0.3106, 0.3464), (0.9659, -0.2588, 0.4), (0.7727, -0.2071, 0.3464), (0.6313, -0.1692, 0.2), (0.5796, -0.1553, 4.899e-17), (0.6313, -0.1692, -0.2), (0.7727, -0.2071, -0.3464), (0.9659, -0.2588, -0.4), (1.159, -0.3106, -0.3464), (1.301, -0.3485, -0.2)], [], [(0, 12, 13, 1), (1, 13, 14, 2), (2, 14, 15, 3), (3, 15, 16, 4), (4, 16, 17, 5), (5, 17, 18, 6), (6, 18, 19, 7), (7, 19, 20, 8), (8, 20, 21, 9), (9, 21, 22, 10), (10, 22, 23, 11), (11, 23, 12, 0), (12, 24, 25, 13), (13, 25, 26, 14), (14, 26, 27, 15), (15, 27, 28, 16), (16, 28, 29, 17), (17, 29, 30, 18), (18, 30, 31, 19), (19, 31, 32, 20), (20, 32, 33, 21), (21, 33, 34, 22), (22, 34, 35, 23), (23, 35, 24, 12), (24, 36, 37, 25), (25, 37, 38, 26), (26, 38, 39, 27), (27, 39, 40, 28), (28, 40, 41, 29), (29, 41, 42, 30), (30, 42, 43, 31), (31, 43, 44, 32), (32, 44, 45, 33), (33, 45, 46, 34), (34, 46, 47, 35), (35, 47, 36, 24), (36, 48, 49, 37), (37, 49, 50, 38), (38, 50, 51, 39), (39, 51, 52, 40), (40, 52, 53, 41), (41, 53, 54, 42), (42, 54, 55, 43), (43, 55, 56, 44), (44, 56, 57, 45), (45, 57, 58, 46), (46, 58, 59, 47), (47, 59, 48, 36), (48, 60, 61, 49), (49, 61, 62, 50), (50, 62, 63, 51), (51, 63, 64, 52), (52, 64, 65, 53), (53, 65, 66, 54), (54, 66, 67, 55), (55, 67, 68, 56), (56, 68, 69, 57), (57, 69, 70, 58), (58, 70, 71, 59), (59, 71, 60, 48), (60, 72, 73, 61), (61, 73, 74, 62), (62, 74, 75, 63), (63, 75, 76, 64), (64, 76, 77, 65), (65, 77, 78, 66), (66, 78, 79, 67), (67, 79, 80, 68), (68, 80, 81, 69), (69, 81, 82, 70), (70, 82, 83, 71), (71, 83, 72, 60), (72, 84, 85, 73), (73, 85, 86, 74), (74, 86, 87, 75), (75, 87, 88, 76), (76, 88, 89, 77), (77, 89, 90, 78), (78, 90, 91, 79), (79, 91, 92, 80), (80, 92, 93, 81), (81, 93, 94, 82), (82, 94, 95, 83), (83, 95, 84, 72), (84, 96, 97, 85), (85, 97, 98, 86), (86, 98, 99, 87), (87, 99, 100, 88), (88, 100, 101, 89), (89, 101, 102, 90), (90, 102, 103, 91), (91, 103, 104, 92), (92, 104, 105, 93), (93, 105, 106, 94), (94, 106, 107, 95), (95, 107, 96, 84), (96, 108, 109, 97), (97, 109, 110, 98), (98, 110, 111, 99), (99, 111, 112, 100), (100, 112, 113, 101), (101, 113, 114, 102), (102, 114, 115, 103), (103, 115, 116, 104), (104, 116, 117, 105), (105, 117, 118, 106), (106, 118, 119, 107), (107, 119, 108, 96), (108, 120, 121, 109), (109, 121, 122, 110), (110, 122, 123, 111), (111, 123, 124, 112), (112, 124, 125, 113), (113, 125, 126, 114), (114, 126, 127, 115), (115, 127, 128, 116), (116, 128, 129, 117), (117, 129, 130, 118), (118, 130, 131, 119), (119, 131, 120, 108), (120, 132, 133, 121), (121, 133, 134, 122), (122, 134, 135, 123), (123, 135, 136, 124), (124, 136, 137, 125), (125, 137, 138, 126), (126, 138, 139, 127), (127, 139, 140, 128), (128, 140, 141, 129), (129, 141, 142, 130), (130, 142, 143, 131), (131, 143, 132, 120), (132, 144, 145, 133), (133, 145, 146, 134), (134, 146, 147, 135), (135, 147, 148, 136), (136, 148, 149, 137), (137, 149, 150, 138), (138, 150, 151, 139), (139, 151, 152, 140), (140, 152, 153, 141), (141, 153, 154, 142), (142, 154, 155, 143), (143, 155, 144, 132), (144, 156, 157, 145), (145, 157, 158, 146), (146, 158, 159, 147), (147, 159, 160, 148), (148, 160, 161, 149), (149, 161, 162, 150), (150, 162, 163, 151), (151, 163, 164, 152), (152, 164, 165, 153), (153, 165, 166, 154), (154, 166, 167, 155), (155, 167, 156, 144), (156, 168, 169, 157), (157, 169, 170, 158), (158, 170, 171, 159), (159, 171, 172, 160), (160, 172, 173, 161), (161, 173, 174, 162), (162, 174, 175, 163), (163, 175, 176, 164), (164, 176, 177, 165), (165, 177, 178, 166), (166, 178, 179, 167), (167, 179, 168, 156), (168, 180, 181, 169), (169, 181, 182, 170), (170, 182, 183, 171), (171, 183, 184, 172), (172, 184, 185, 173), (173, 185, 186, 174), (174, 186, 187, 175), (175, 187, 188, 176), (176, 188, 189, 177), (177, 189, 190, 178), (178, 190, 191, 179), (179, 191, 180, 168), (180, 192, 193, 181), (181, 193, 194, 182), (182, 194, 195, 183), (183, 195, 196, 184), (184, 196, 197, 185), (185, 197, 198, 186), (186, 198, 199, 187), (187, 199, 200, 188), (188, 200, 201, 189), (189, 201, 202, 190), (190, 202, 203, 191), (191, 203, 192, 180), (192, 204, 205, 193), (193, 205, 206, 194), (194, 206, 207, 195), (195, 207, 208, 196), (196, 208, 209, 197), (197, 209, 210, 198), (198, 210, 211, 199), (199, 211, 212, 200), (200, 212, 213, 201), (201, 213, 214, 202), (202, 214, 215, 203), (203, 215, 204, 192), (204, 216, 217, 205), (205, 217, 218, 206), (206, 218, 219, 207), (207, 219, 220, 208), (208, 220, 221, 209), (209, 221, 222, 210), (210, 222, 223, 211), (211, 223, 224, 212), (212, 224, 225, 213), (213, 225, 226, 214), (214, 226, 227, 215), (215, 227, 216, 204), (216, 228, 229, 217), (217, 229, 230, 218), (218, 230, 231, 219), (219, 231, 232, 220), (220, 232, 233, 221), (221, 233, 234, 222), (222, 234, 235, 223), (223, 235, 236, 224), (224, 236, 237, 225), (225, 237, 238, 226), (226, 238, 239, 227), (227, 239, 228, 216), (228, 240, 241, 229), (229, 241, 242, 230), (230, 242, 243, 231), (231, 243, 244, 232), (232, 244, 245, 233), (233, 245, 246, 234), (234, 246, 247, 235), (235, 247, 248, 236), (236, 248, 249, 237), (237, 249, 250, 238), (238, 250, 251, 239), (239, 251, 240, 228), (240, 252, 253, 241), (241, 253, 254, 242), (242, 254, 255, 243), (243, 255, 256, 244), (244, 256, 257, 245), (245, 257, 258, 246), (246, 258, 259, 247), (247, 259, 260, 248), (248, 260, 261, 249), (249, 261, 262, 250), (250, 262, 263, 251), (251, 263, 252, 240), (252, 264, 265, 253), (253, 265, 266, 254), (254, 266, 267, 255), (255, 267, 268, 256), (256, 268, 269, 257), (257, 269, 270, 258), (258, 270, 271, 259), (259, 271, 272, 260), (260, 272, 273, 261), (261, 273, 274, 262), (262, 274, 275, 263), (263, 275, 264, 252), (264, 276, 277, 265), (265, 277, 278, 266), (266, 278, 279, 267), (267, 279, 280, 268), (268, 280, 281, 269), (269, 281, 282, 270), (270, 282, 283, 271), (271, 283, 284, 272), (272, 284, 285, 273), (273, 285, 286, 274), (274, 286, 287, 275), (275, 287, 276, 264), (276, 0, 1, 277), (277, 1, 2, 278), (278, 2, 3, 279), (279, 3, 4, 280), (280, 4, 5, 281), (281, 5, 6, 282), (282, 6, 7, 283), (283, 7, 8, 284), (284, 8, 9, 285), (285, 9, 10, 286), (286, 10, 11, 287), (287, 11, 0, 276)])
me_torus.polygons.foreach_set('use_smooth', [True] * 288)
me_torus.materials.append(mat_material_001)
me_torus.use_remesh_preserve_volume = False
me_torus.use_remesh_preserve_attributes = False
me_torus.use_mirror_vertex_groups = False
me_torus.update()
me_plane = bpy.data.meshes.new('Plane')
me_plane.from_pydata([(-1.0, -1.0, 0.0), (1.0, -1.0, 0.0), (-1.0, 1.0, 0.0), (1.0, 1.0, 0.0)], [], [(0, 1, 3, 2)])
me_plane.polygons.foreach_set('use_smooth', [True] * 1)
_uv = me_plane.uv_layers.new(name='UVMap')
_uv.uv.foreach_set('vector', [8.562e-05, 8.557e-05, 1.006, 8.557e-05, 1.006, 0.9999, 8.557e-05, 0.9999])
me_plane.materials.append(mat_material_005)
me_plane.use_remesh_preserve_volume = False
me_plane.use_remesh_preserve_attributes = False
me_plane.use_mirror_vertex_groups = False
me_plane.update()
me_cylinder_001 = bpy.data.meshes.new('Cylinder.001')
me_cylinder_001.from_pydata([(0.01977, 0.5781, -1.34), (0.01977, 0.9735, 0.973), (0.241, 0.5341, -1.34), (0.3923, 0.8994, 0.973), (0.4285, 0.4088, -1.34), (0.7082, 0.6884, 0.973), (0.5539, 0.2212, -1.34), (0.9192, 0.3725, 0.973), (0.5979, -1.283e-08, -1.34), (0.9933, -4.032e-08, 0.973), (0.5539, -0.2212, -1.34), (0.9192, -0.3725, 0.973), (0.4285, -0.4088, -1.34), (0.7082, -0.6884, 0.973), (0.241, -0.5341, -1.34), (0.3923, -0.8994, 0.973), (0.01977, -0.5781, -1.34), (0.01977, -0.9735, 0.973), (-0.2015, -0.5341, -1.34), (-0.3528, -0.8994, 0.973), (-0.389, -0.4088, -1.34), (-0.6686, -0.6884, 0.973), (-0.5143, -0.2212, -1.34), (-0.8796, -0.3725, 0.973), (-0.5583, 1.622e-08, -1.34), (-0.9537, 7.163e-09, 0.973), (-0.5143, 0.2212, -1.34), (-0.8796, 0.3725, 0.973), (-0.389, 0.4088, -1.34), (-0.6686, 0.6884, 0.973), (-0.2015, 0.5341, -1.34), (-0.3528, 0.8994, 0.973), (0.01977, 0.9048, -0.3282), (0.366, 0.8359, -0.3282), (0.6596, 0.6398, -0.3282), (0.8557, 0.3462, -0.3282), (0.9246, -2.803e-08, -0.3282), (0.8557, -0.3462, -0.3282), (0.6596, -0.6398, -0.3282), (0.366, -0.8359, -0.3282), (0.01977, -0.9048, -0.3282), (-0.3265, -0.8359, -0.3282), (-0.62, -0.6398, -0.3282), (-0.8161, -0.3462, -0.3282), (-0.885, 2.231e-08, -0.3282), (-0.8161, 0.3462, -0.3282), (-0.62, 0.6398, -0.3282), (-0.3265, 0.8359, -0.3282), (0.01977, 1.056, 0.973), (0.4238, 0.9755, 0.973), (0.7664, 0.7466, 0.973), (0.9953, 0.4041, 0.973), (1.076, -4.032e-08, 0.973), (0.9953, -0.4041, 0.973), (0.7664, -0.7466, 0.973), (0.4238, -0.9755, 0.973), (0.01977, -1.056, 0.973), (-0.3843, -0.9755, 0.973), (-0.7268, -0.7466, 0.973), (-0.9557, -0.4041, 0.973), (-1.036, 1.842e-08, 0.973), (-0.9557, 0.4041, 0.973), (-0.7268, 0.7466, 0.973), (-0.3843, 0.9755, 0.973), (0.2615, 0.5835, -1.34), (0.4664, 0.4466, -1.34), (0.6033, 0.2417, -1.34), (0.6513, -1.364e-08, -1.34), (0.6033, -0.2417, -1.34), (0.4664, -0.4466, -1.34), (0.2615, -0.5835, -1.34), (0.01977, -0.6316, -1.34), (-0.2219, -0.5835, -1.34), (-0.4268, -0.4466, -1.34), (-0.5637, -0.2417, -1.34), (-0.6118, 2.15e-08, -1.34), (-0.5637, 0.2417, -1.34), (-0.4268, 0.4466, -1.34), (-0.2219, 0.5835, -1.34), (0.01977, 0.6316, -1.34), (0.4238, 0.9755, 0.973), (0.01977, 1.056, 0.973), (0.7664, 0.7466, 0.973), (0.9953, 0.4041, 0.973), (1.076, -4.032e-08, 0.973), (0.9953, -0.4041, 0.973), (0.7664, -0.7466, 0.973), (0.4238, -0.9755, 0.973), (0.01977, -1.056, 0.973), (-0.3843, -0.9755, 0.973), (-0.7268, -0.7466, 0.973), (-0.9557, -0.4041, 0.973), (-1.036, 1.842e-08, 0.973), (-0.9557, 0.4041, 0.973), (-0.7268, 0.7466, 0.973), (-0.3843, 0.9755, 0.973), (0.01977, 0.6316, -1.34), (0.2615, 0.5835, -1.34), (0.4664, 0.4466, -1.34), (0.6033, 0.2417, -1.34), (0.6513, -1.364e-08, -1.34), (0.6033, -0.2417, -1.34), (0.4664, -0.4466, -1.34), (0.2615, -0.5835, -1.34), (0.01977, -0.6316, -1.34), (-0.2219, -0.5835, -1.34), (-0.4268, -0.4466, -1.34), (-0.5637, -0.2417, -1.34), (-0.6118, 2.15e-08, -1.34), (-0.5637, 0.2417, -1.34), (-0.4268, 0.4466, -1.34), (-0.2219, 0.5835, -1.34), (0.2314, 0.511, -1.23), (0.01977, 0.5531, -1.23), (0.4109, 0.3911, -1.23), (0.5308, 0.2117, -1.23), (0.5729, -2.189e-08, -1.23), (0.5308, -0.2117, -1.23), (0.4109, -0.3911, -1.23), (0.2314, -0.511, -1.23), (0.01977, -0.5531, -1.23), (-0.1919, -0.511, -1.23), (-0.3713, -0.3911, -1.23), (-0.4912, -0.2117, -1.23), (-0.5334, 1.176e-08, -1.23), (-0.4912, 0.2117, -1.23), (-0.3713, 0.3911, -1.23), (-0.1919, 0.511, -1.23), (0.4705, 0.4507, -1.175), (0.6086, 0.2439, -1.175), (-0.4309, -0.4507, -1.175), (-0.5691, -0.2439, -1.175), (0.6571, -2.061e-08, -1.175), (-0.6176, 1.048e-08, -1.175), (0.6086, -0.2439, -1.175), (-0.5691, 0.2439, -1.175), (0.4705, -0.4507, -1.175), (-0.4309, 0.4507, -1.175), (0.2637, -0.5889, -1.175), (-0.2241, 0.5889, -1.175), (0.01977, -0.6374, -1.175), (0.01977, 0.6374, -1.175), (0.2637, 0.5889, -1.175), (-0.2241, -0.5889, -1.175), (0.2637, 0.5889, -1.23), (0.01977, 0.6374, -1.23), (0.4705, 0.4507, -1.23), (0.6086, 0.2439, -1.23), (0.6571, -2.061e-08, -1.23), (0.6086, -0.2439, -1.23), (0.4705, -0.4507, -1.23), (0.2637, -0.5889, -1.23), (0.01977, -0.6374, -1.23), (-0.2241, -0.5889, -1.23), (-0.4309, -0.4507, -1.23), (-0.5691, -0.2439, -1.23), (-0.6176, 1.048e-08, -1.23), (-0.5691, 0.2439, -1.23), (-0.4309, 0.4507, -1.23), (-0.2241, 0.5889, -1.23), (0.3968, 0.9103, 0.3655), (0.7165, 0.6967, 0.3655), (0.9301, 0.3771, 0.3655), (1.005, -3.458e-08, 0.3655), (1.012, -0.3874, 0.3244), (0.7165, -0.6967, 0.3655), (0.3968, -0.9103, 0.3655), (0.01977, -0.9853, 0.3655), (-0.3573, -0.9103, 0.3655), (-0.677, -0.6967, 0.3655), (-0.8906, -0.3771, 0.3655), (-0.9656, 2.024e-08, 0.3655), (-0.8906, 0.3771, 0.3655), (-0.677, 0.6967, 0.3655), (-0.3573, 0.9103, 0.3655), (0.01977, 0.9853, 0.3655), (0.01977, 1.029, 0.7386), (0.4134, 0.9504, 0.7386), (0.7471, 0.7274, 0.7386), (0.9701, 0.3936, 0.7386), (1.048, -3.811e-08, 0.7386), (0.9701, -0.3936, 0.7386), (0.7471, -0.7274, 0.7386), (0.4134, -0.9504, 0.7386), (0.01977, -1.029, 0.7386), (-0.3739, -0.9504, 0.7386), (-0.7076, -0.7274, 0.7386), (-0.9306, -0.3936, 0.7386), (-1.009, 1.912e-08, 0.7386), (-0.9306, 0.3937, 0.7386), (-0.7076, 0.7274, 0.7386), (-0.3739, 0.9504, 0.7386), (0.9844, 0.006807, 0.7333), (1.102, -0.01356, 0.3773), (0.9576, -0.3756, 0.6738), (1.111, -0.3847, 0.4418), (1.013, 0.003223, 0.793), (1.287, -0.06053, 0.5005), (0.9901, -0.3797, 0.7181), (1.274, -0.4053, 0.5682), (1.137, -0.03676, 0.8158), (1.305, -0.06288, 0.5253), (1.072, -0.3901, 0.8006), (1.32, -0.4111, 0.529), (1.35, -0.06359, 0.8651), (1.357, -0.0694, 0.5287), (1.28, -0.4163, 0.8617), (1.367, -0.417, 0.5436), (1.539, -0.08755, 0.8212), (1.37, -0.07113, 0.5825), (1.47, -0.4404, 0.8289), (1.386, -0.4194, 0.5488), (1.704, -0.1084, 0.6898), (1.442, -0.08018, 0.5339), (1.641, -0.462, 0.7073), (1.463, -0.4292, 0.5096), (1.787, -0.1188, 0.5187), (1.542, -0.09285, 0.379), (1.731, -0.4734, 0.5417), (1.498, -0.4336, 0.3918), (1.819, -0.1229, 0.3054), (1.558, -0.09478, 0.2952), (1.773, -0.4787, 0.3307), (1.522, -0.4367, 0.3104), (1.747, -0.1138, 0.08329), (1.515, -0.06577, 0.1681), (1.709, -0.4706, 0.1078), (1.481, -0.4314, 0.1891), (1.661, -0.103, -0.09643), (1.453, -0.05786, 0.0333), (1.627, -0.4603, -0.07368), (1.429, -0.4249, 0.06662), (1.563, -0.09054, -0.2102), (1.378, -0.0484, -0.04741), (1.532, -0.4483, -0.1894), (1.438, -0.426, -0.03955), (1.381, -0.06757, -0.4086), (1.198, -0.02572, -0.2446), (1.352, -0.4255, -0.3893), (1.206, -0.3967, -0.1856), (1.283, -0.05513, -0.4879), (1.082, -0.01106, -0.3391), (1.254, -0.413, -0.4682), (1.102, -0.3835, -0.2699), (1.255, -0.05157, -0.5254), (1.058, -0.03157, -0.3559), (1.223, -0.4092, -0.5042), (1.049, -0.3768, -0.331), (0.01977, 0.7509, -0.8982), (0.3071, 0.6938, -0.8982), (0.5507, 0.531, -0.8982), (0.7135, 0.2874, -0.8982), (0.7707, -1.992e-08, -0.8982), (0.7135, -0.2874, -0.8982), (0.5507, -0.531, -0.8982), (0.3071, -0.6938, -0.8982), (0.01977, -0.7509, -0.8982), (-0.2676, -0.6938, -0.8982), (-0.5112, -0.531, -0.8982), (-0.674, -0.2874, -0.8982), (-0.7311, 2.185e-08, -0.8982), (-0.674, 0.2874, -0.8982), (-0.5112, 0.531, -0.8982), (-0.2676, 0.6938, -0.8982), (0.01977, 0.8498, -0.5318), (0.345, 0.7851, -0.5318), (0.6207, 0.6009, -0.5318), (0.8049, 0.3252, -0.5318), (0.8696, -2.513e-08, -0.5318), (0.8049, -0.3252, -0.5318), (0.6207, -0.6009, -0.5318), (0.345, -0.7851, -0.5318), (0.01977, -0.8498, -0.5318), (-0.3054, -0.7851, -0.5318), (-0.5811, -0.6009, -0.5318), (-0.7654, -0.3252, -0.5318), (-0.8301, 2.215e-08, -0.5318), (-0.7654, 0.3252, -0.5318), (-0.5811, 0.6009, -0.5318), (-0.3054, 0.7851, -0.5318)], [], [(48, 81, 80, 49), (49, 80, 82, 50), (50, 82, 83, 51), (51, 83, 84, 52), (52, 84, 85, 53), (53, 85, 86, 54), (54, 86, 87, 55), (55, 87, 88, 56), (56, 88, 89, 57), (57, 89, 90, 58), (58, 90, 91, 59), (59, 91, 92, 60), (60, 92, 93, 61), (61, 93, 94, 62), (129, 128, 146, 147), (62, 94, 95, 63), (63, 95, 81, 48), (0, 2, 4, 6, 8, 10, 12, 14, 16, 18, 20, 22, 24, 26, 28, 30), (279, 47, 32, 264), (278, 46, 47, 279), (277, 45, 46, 278), (276, 44, 45, 277), (275, 43, 44, 276), (274, 42, 43, 275), (273, 41, 42, 274), (272, 40, 41, 273), (271, 39, 40, 272), (270, 38, 39, 271), (269, 37, 38, 270), (268, 36, 37, 269), (267, 35, 36, 268), (266, 34, 35, 267), (265, 33, 34, 266), (264, 32, 33, 265), (191, 63, 48, 176), (190, 62, 63, 191), (189, 61, 62, 190), (188, 60, 61, 189), (187, 59, 60, 188), (186, 58, 59, 187), (185, 57, 58, 186), (184, 56, 57, 185), (183, 55, 56, 184), (182, 54, 55, 183), (181, 53, 54, 182), (180, 52, 53, 181), (179, 51, 52, 180), (178, 50, 51, 179), (177, 49, 50, 178), (176, 48, 49, 177), (96, 79, 64, 97), (97, 64, 65, 98), (98, 65, 66, 99), (99, 66, 67, 100), (100, 67, 68, 101), (101, 68, 69, 102), (102, 69, 70, 103), (103, 70, 71, 104), (104, 71, 72, 105), (105, 72, 73, 106), (106, 73, 74, 107), (107, 74, 75, 108), (108, 75, 76, 109), (109, 76, 77, 110), (110, 77, 78, 111), (111, 78, 79, 96), (1, 3, 80, 81), (3, 5, 82, 80), (5, 7, 83, 82), (7, 9, 84, 83), (9, 11, 85, 84), (11, 13, 86, 85), (13, 15, 87, 86), (15, 17, 88, 87), (17, 19, 89, 88), (19, 21, 90, 89), (21, 23, 91, 90), (23, 25, 92, 91), (25, 27, 93, 92), (27, 29, 94, 93), (29, 31, 95, 94), (31, 1, 81, 95), (2, 0, 96, 97), (4, 2, 97, 98), (6, 4, 98, 99), (8, 6, 99, 100), (10, 8, 100, 101), (12, 10, 101, 102), (14, 12, 102, 103), (16, 14, 103, 104), (18, 16, 104, 105), (20, 18, 105, 106), (22, 20, 106, 107), (24, 22, 107, 108), (26, 24, 108, 109), (28, 26, 109, 110), (30, 28, 110, 111), (0, 30, 111, 96), (112, 113, 127, 126, 125, 124, 123, 122, 121, 120, 119, 118, 117, 116, 115, 114), (131, 130, 154, 155), (132, 129, 147, 148), (133, 131, 155, 156), (134, 132, 148, 149), (135, 133, 156, 157), (136, 134, 149, 150), (137, 135, 157, 158), (138, 136, 150, 151), (139, 137, 158, 159), (140, 138, 151, 152), (142, 141, 145, 144), (141, 139, 159, 145), (143, 140, 152, 153), (128, 142, 144, 146), (130, 143, 153, 154), (21, 19, 143, 130), (5, 3, 142, 128), (19, 17, 140, 143), (1, 31, 139, 141), (3, 1, 141, 142), (17, 15, 138, 140), (31, 29, 137, 139), (15, 13, 136, 138), (29, 27, 135, 137), (13, 11, 134, 136), (27, 25, 133, 135), (11, 9, 132, 134), (25, 23, 131, 133), (9, 7, 129, 132), (23, 21, 130, 131), (7, 5, 128, 129), (113, 112, 144, 145), (112, 114, 146, 144), (114, 115, 147, 146), (115, 116, 148, 147), (116, 117, 149, 148), (117, 118, 150, 149), (118, 119, 151, 150), (119, 120, 152, 151), (120, 121, 153, 152), (121, 122, 154, 153), (122, 123, 155, 154), (123, 124, 156, 155), (124, 125, 157, 156), (125, 126, 158, 157), (126, 127, 159, 158), (127, 113, 145, 159), (32, 175, 160, 33), (33, 160, 161, 34), (34, 161, 162, 35), (35, 162, 163, 36), (36, 163, 164, 37), (37, 164, 165, 38), (38, 165, 166, 39), (39, 166, 167, 40), (40, 167, 168, 41), (41, 168, 169, 42), (42, 169, 170, 43), (43, 170, 171, 44), (44, 171, 172, 45), (45, 172, 173, 46), (46, 173, 174, 47), (47, 174, 175, 32), (175, 176, 177, 160), (160, 177, 178, 161), (161, 178, 179, 162), (162, 179, 180, 163), (163, 180, 192, 193), (164, 181, 182, 165), (165, 182, 183, 166), (166, 183, 184, 167), (167, 184, 185, 168), (168, 185, 186, 169), (169, 186, 187, 170), (170, 187, 188, 171), (171, 188, 189, 172), (172, 189, 190, 173), (173, 190, 191, 174), (174, 191, 176, 175), (192, 194, 198, 196), (180, 181, 194, 192), (181, 164, 195, 194), (164, 163, 193, 195), (198, 199, 203, 202), (194, 195, 199, 198), (195, 193, 197, 199), (193, 192, 196, 197), (203, 201, 205, 207), (199, 197, 201, 203), (197, 196, 200, 201), (196, 198, 202, 200), (204, 206, 210, 208), (201, 200, 204, 205), (200, 202, 206, 204), (202, 203, 207, 206), (211, 209, 213, 215), (206, 207, 211, 210), (207, 205, 209, 211), (205, 204, 208, 209), (215, 213, 217, 219), (209, 208, 212, 213), (208, 210, 214, 212), (210, 211, 215, 214), (216, 218, 222, 220), (213, 212, 216, 217), (212, 214, 218, 216), (214, 215, 219, 218), (223, 221, 225, 227), (218, 219, 223, 222), (219, 217, 221, 223), (217, 216, 220, 221), (225, 224, 228, 229), (221, 220, 224, 225), (220, 222, 226, 224), (222, 223, 227, 226), (228, 230, 234, 232), (224, 226, 230, 228), (226, 227, 231, 230), (227, 225, 229, 231), (235, 233, 237, 239), (230, 231, 235, 234), (231, 229, 233, 235), (229, 228, 232, 233), (236, 238, 242, 240), (233, 232, 236, 237), (232, 234, 238, 236), (234, 235, 239, 238), (242, 243, 247, 246), (238, 239, 243, 242), (239, 237, 241, 243), (237, 236, 240, 241), (245, 244, 246, 247), (243, 241, 245, 247), (241, 240, 244, 245), (240, 242, 246, 244), (79, 248, 249, 64), (64, 249, 250, 65), (65, 250, 251, 66), (66, 251, 252, 67), (67, 252, 253, 68), (68, 253, 254, 69), (69, 254, 255, 70), (70, 255, 256, 71), (71, 256, 257, 72), (72, 257, 258, 73), (73, 258, 259, 74), (74, 259, 260, 75), (75, 260, 261, 76), (76, 261, 262, 77), (77, 262, 263, 78), (78, 263, 248, 79), (248, 264, 265, 249), (249, 265, 266, 250), (250, 266, 267, 251), (251, 267, 268, 252), (252, 268, 269, 253), (253, 269, 270, 254), (254, 270, 271, 255), (255, 271, 272, 256), (256, 272, 273, 257), (257, 273, 274, 258), (258, 274, 275, 259), (259, 275, 276, 260), (260, 276, 277, 261), (261, 277, 278, 262), (262, 278, 279, 263), (263, 279, 264, 248), (253, 269, 247, 246), (252, 244, 246, 253), (244, 252, 268, 245), (268, 245, 247, 269)])
me_cylinder_001.polygons.foreach_set('use_smooth', [1, 1, 1, 1, 1, 1, 1, 1, 1, 1, 1, 1, 1, 1, 1, 1, 1, 1, 1, 1, 1, 1, 1, 1, 1, 1, 1, 1, 1, 1, 1, 1, 1, 1, 1, 1, 1, 1, 1, 1, 1, 1, 1, 1, 1, 1, 1, 1, 1, 1, 1, 1, 1, 1, 1, 1, 1, 1, 1, 1, 1, 1, 1, 1, 1, 1, 1, 1, 1, 1, 1, 1, 1, 1, 1, 1, 1, 1, 1, 1, 1, 1, 1, 1, 1, 1, 1, 1, 1, 1, 1, 1, 1, 1, 1, 1, 1, 1, 1, 1, 1, 1, 1, 1, 1, 1, 1, 1, 1, 1, 1, 1, 1, 1, 1, 1, 1, 1, 1, 1, 1, 1, 1, 1, 1, 1, 1, 1, 1, 1, 1, 1, 1, 1, 1, 1, 1, 1, 1, 1, 1, 1, 1, 1, 1, 1, 1, 1, 1, 1, 1, 1, 1, 1, 1, 1, 1, 1, 1, 1, 1, 1, 1, 1, 1, 1, 1, 1, 1, 1, 1, 1, 1, 1, 1, 1, 1, 1, 1, 1, 1, 1, 1, 1, 1, 1, 1, 1, 1, 1, 1, 1, 1, 1, 1, 1, 1, 1, 1, 1, 1, 1, 1, 1, 1, 1, 1, 1, 1, 1, 1, 1, 1, 1, 1, 1, 1, 1, 1, 1, 1, 1, 1, 1, 1, 1, 1, 1, 1, 1, 1, 1, 1, 1, 1, 1, 1, 1, 1, 1, 1, 1, 1, 1, 1, 1, 1, 1, 1, 1, 1, 1, 1, 1, 1, 1, 1, 1, 1, 1, 1, 1, 1, 1, 1, 1, 1, 0, 0, 0])
me_cylinder_001.materials.append(mat_material_003)
me_cylinder_001.use_remesh_preserve_volume = False
me_cylinder_001.use_remesh_preserve_attributes = False
me_cylinder_001.use_mirror_vertex_groups = False
me_cylinder_001.update()
me_cylinder = bpy.data.meshes.new('Cylinder')
me_cylinder.from_pydata([(0.01977, 0.5781, -1.34), (0.01977, 0.9735, 0.973), (0.241, 0.5341, -1.34), (0.3923, 0.8994, 0.973), (0.4285, 0.4088, -1.34), (0.7082, 0.6884, 0.973), (0.5539, 0.2212, -1.34), (0.9192, 0.3725, 0.973), (0.5979, -1.283e-08, -1.34), (0.9933, -4.032e-08, 0.973), (0.5539, -0.2212, -1.34), (0.9192, -0.3725, 0.973), (0.4285, -0.4088, -1.34), (0.7082, -0.6884, 0.973), (0.241, -0.5341, -1.34), (0.3923, -0.8994, 0.973), (0.01977, -0.5781, -1.34), (0.01977, -0.9735, 0.973), (-0.2015, -0.5341, -1.34), (-0.3528, -0.8994, 0.973), (-0.389, -0.4088, -1.34), (-0.6686, -0.6884, 0.973), (-0.5143, -0.2212, -1.34), (-0.8796, -0.3725, 0.973), (-0.5583, 1.622e-08, -1.34), (-0.9537, 7.163e-09, 0.973), (-0.5143, 0.2212, -1.34), (-0.8796, 0.3725, 0.973), (-0.389, 0.4088, -1.34), (-0.6686, 0.6884, 0.973), (-0.2015, 0.5341, -1.34), (-0.3528, 0.8994, 0.973), (0.01977, 0.9048, -0.3282), (0.366, 0.8359, -0.3282), (0.6596, 0.6398, -0.3282), (0.8557, 0.3462, -0.3282), (0.9246, -2.803e-08, -0.3282), (0.8557, -0.3462, -0.3282), (0.6596, -0.6398, -0.3282), (0.366, -0.8359, -0.3282), (0.01977, -0.9048, -0.3282), (-0.3265, -0.8359, -0.3282), (-0.62, -0.6398, -0.3282), (-0.8161, -0.3462, -0.3282), (-0.885, 2.231e-08, -0.3282), (-0.8161, 0.3462, -0.3282), (-0.62, 0.6398, -0.3282), (-0.3265, 0.8359, -0.3282), (0.01977, 1.056, 0.973), (0.4238, 0.9755, 0.973), (0.7664, 0.7466, 0.973), (0.9953, 0.4041, 0.973), (1.076, -4.032e-08, 0.973), (0.9953, -0.4041, 0.973), (0.7664, -0.7466, 0.973), (0.4238, -0.9755, 0.973), (0.01977, -1.056, 0.973), (-0.3843, -0.9755, 0.973), (-0.7268, -0.7466, 0.973), (-0.9557, -0.4041, 0.973), (-1.036, 1.842e-08, 0.973), (-0.9557, 0.4041, 0.973), (-0.7268, 0.7466, 0.973), (-0.3843, 0.9755, 0.973), (0.2615, 0.5835, -1.34), (0.4664, 0.4466, -1.34), (0.6033, 0.2417, -1.34), (0.6513, -1.364e-08, -1.34), (0.6033, -0.2417, -1.34), (0.4664, -0.4466, -1.34), (0.2615, -0.5835, -1.34), (0.01977, -0.6316, -1.34), (-0.2219, -0.5835, -1.34), (-0.4268, -0.4466, -1.34), (-0.5637, -0.2417, -1.34), (-0.6118, 2.15e-08, -1.34), (-0.5637, 0.2417, -1.34), (-0.4268, 0.4466, -1.34), (-0.2219, 0.5835, -1.34), (0.01977, 0.6316, -1.34), (0.4238, 0.9755, 0.973), (0.01977, 1.056, 0.973), (0.7664, 0.7466, 0.973), (0.9953, 0.4041, 0.973), (1.076, -4.032e-08, 0.973), (0.9953, -0.4041, 0.973), (0.7664, -0.7466, 0.973), (0.4238, -0.9755, 0.973), (0.01977, -1.056, 0.973), (-0.3843, -0.9755, 0.973), (-0.7268, -0.7466, 0.973), (-0.9557, -0.4041, 0.973), (-1.036, 1.842e-08, 0.973), (-0.9557, 0.4041, 0.973), (-0.7268, 0.7466, 0.973), (-0.3843, 0.9755, 0.973), (0.01977, 0.6316, -1.34), (0.2615, 0.5835, -1.34), (0.4664, 0.4466, -1.34), (0.6033, 0.2417, -1.34), (0.6513, -1.364e-08, -1.34), (0.6033, -0.2417, -1.34), (0.4664, -0.4466, -1.34), (0.2615, -0.5835, -1.34), (0.01977, -0.6316, -1.34), (-0.2219, -0.5835, -1.34), (-0.4268, -0.4466, -1.34), (-0.5637, -0.2417, -1.34), (-0.6118, 2.15e-08, -1.34), (-0.5637, 0.2417, -1.34), (-0.4268, 0.4466, -1.34), (-0.2219, 0.5835, -1.34), (0.2314, 0.511, -1.23), (0.01977, 0.5531, -1.23), (0.4109, 0.3911, -1.23), (0.5308, 0.2117, -1.23), (0.5729, -2.189e-08, -1.23), (0.5308, -0.2117, -1.23), (0.4109, -0.3911, -1.23), (0.2314, -0.511, -1.23), (0.01977, -0.5531, -1.23), (-0.1919, -0.511, -1.23), (-0.3713, -0.3911, -1.23), (-0.4912, -0.2117, -1.23), (-0.5334, 1.176e-08, -1.23), (-0.4912, 0.2117, -1.23), (-0.3713, 0.3911, -1.23), (-0.1919, 0.511, -1.23), (0.4705, 0.4507, -1.175), (0.6086, 0.2439, -1.175), (-0.4309, -0.4507, -1.175), (-0.5691, -0.2439, -1.175), (0.6571, -2.061e-08, -1.175), (-0.6176, 1.048e-08, -1.175), (0.6086, -0.2439, -1.175), (-0.5691, 0.2439, -1.175), (0.4705, -0.4507, -1.175), (-0.4309, 0.4507, -1.175), (0.2637, -0.5889, -1.175), (-0.2241, 0.5889, -1.175), (0.01977, -0.6374, -1.175), (0.01977, 0.6374, -1.175), (0.2637, 0.5889, -1.175), (-0.2241, -0.5889, -1.175), (0.2637, 0.5889, -1.23), (0.01977, 0.6374, -1.23), (0.4705, 0.4507, -1.23), (0.6086, 0.2439, -1.23), (0.6571, -2.061e-08, -1.23), (0.6086, -0.2439, -1.23), (0.4705, -0.4507, -1.23), (0.2637, -0.5889, -1.23), (0.01977, -0.6374, -1.23), (-0.2241, -0.5889, -1.23), (-0.4309, -0.4507, -1.23), (-0.5691, -0.2439, -1.23), (-0.6176, 1.048e-08, -1.23), (-0.5691, 0.2439, -1.23), (-0.4309, 0.4507, -1.23), (-0.2241, 0.5889, -1.23), (0.3968, 0.9103, 0.3655), (0.7165, 0.6967, 0.3655), (0.9301, 0.3771, 0.3655), (1.005, -3.458e-08, 0.3655), (1.012, -0.3874, 0.3244), (0.7165, -0.6967, 0.3655), (0.3968, -0.9103, 0.3655), (0.01977, -0.9853, 0.3655), (-0.3573, -0.9103, 0.3655), (-0.677, -0.6967, 0.3655), (-0.8906, -0.3771, 0.3655), (-0.9656, 2.024e-08, 0.3655), (-0.8906, 0.3771, 0.3655), (-0.677, 0.6967, 0.3655), (-0.3573, 0.9103, 0.3655), (0.01977, 0.9853, 0.3655), (0.01977, 1.029, 0.7386), (0.4134, 0.9504, 0.7386), (0.7471, 0.7274, 0.7386), (0.9701, 0.3936, 0.7386), (1.048, -3.811e-08, 0.7386), (0.9701, -0.3936, 0.7386), (0.7471, -0.7274, 0.7386), (0.4134, -0.9504, 0.7386), (0.01977, -1.029, 0.7386), (-0.3739, -0.9504, 0.7386), (-0.7076, -0.7274, 0.7386), (-0.9306, -0.3936, 0.7386), (-1.009, 1.912e-08, 0.7386), (-0.9306, 0.3937, 0.7386), (-0.7076, 0.7274, 0.7386), (-0.3739, 0.9504, 0.7386), (0.9844, 0.006807, 0.7333), (1.102, -0.01356, 0.3773), (0.9576, -0.3756, 0.6738), (1.111, -0.3847, 0.4418), (1.013, 0.003223, 0.793), (1.287, -0.06053, 0.5005), (0.9901, -0.3797, 0.7181), (1.274, -0.4053, 0.5682), (1.137, -0.03676, 0.8158), (1.305, -0.06288, 0.5253), (1.072, -0.3901, 0.8006), (1.32, -0.4111, 0.529), (1.35, -0.06359, 0.8651), (1.357, -0.0694, 0.5287), (1.28, -0.4163, 0.8617), (1.367, -0.417, 0.5436), (1.539, -0.08755, 0.8212), (1.37, -0.07113, 0.5825), (1.47, -0.4404, 0.8289), (1.386, -0.4194, 0.5488), (1.704, -0.1084, 0.6898), (1.442, -0.08018, 0.5339), (1.641, -0.462, 0.7073), (1.463, -0.4292, 0.5096), (1.787, -0.1188, 0.5187), (1.542, -0.09285, 0.379), (1.731, -0.4734, 0.5417), (1.498, -0.4336, 0.3918), (1.819, -0.1229, 0.3054), (1.558, -0.09478, 0.2952), (1.773, -0.4787, 0.3307), (1.522, -0.4367, 0.3104), (1.747, -0.1138, 0.08329), (1.515, -0.06577, 0.1681), (1.709, -0.4706, 0.1078), (1.481, -0.4314, 0.1891), (1.661, -0.103, -0.09643), (1.453, -0.05786, 0.0333), (1.627, -0.4603, -0.07368), (1.429, -0.4249, 0.06662), (1.563, -0.09054, -0.2102), (1.378, -0.0484, -0.04741), (1.532, -0.4483, -0.1894), (1.438, -0.426, -0.03955), (1.381, -0.06757, -0.4086), (1.198, -0.02572, -0.2446), (1.352, -0.4255, -0.3893), (1.206, -0.3967, -0.1856), (1.283, -0.05513, -0.4879), (1.082, -0.01106, -0.3391), (1.254, -0.413, -0.4682), (1.102, -0.3835, -0.2699), (1.255, -0.05157, -0.5254), (1.058, -0.03157, -0.3559), (1.223, -0.4092, -0.5042), (1.049, -0.3768, -0.331), (0.01977, 0.7509, -0.8982), (0.3071, 0.6938, -0.8982), (0.5507, 0.531, -0.8982), (0.7135, 0.2874, -0.8982), (0.7707, -1.992e-08, -0.8982), (0.7135, -0.2874, -0.8982), (0.5507, -0.531, -0.8982), (0.3071, -0.6938, -0.8982), (0.01977, -0.7509, -0.8982), (-0.2676, -0.6938, -0.8982), (-0.5112, -0.531, -0.8982), (-0.674, -0.2874, -0.8982), (-0.7311, 2.185e-08, -0.8982), (-0.674, 0.2874, -0.8982), (-0.5112, 0.531, -0.8982), (-0.2676, 0.6938, -0.8982), (0.01977, 0.8498, -0.5318), (0.345, 0.7851, -0.5318), (0.6207, 0.6009, -0.5318), (0.8049, 0.3252, -0.5318), (0.8696, -2.513e-08, -0.5318), (0.8049, -0.3252, -0.5318), (0.6207, -0.6009, -0.5318), (0.345, -0.7851, -0.5318), (0.01977, -0.8498, -0.5318), (-0.3054, -0.7851, -0.5318), (-0.5811, -0.6009, -0.5318), (-0.7654, -0.3252, -0.5318), (-0.8301, 2.215e-08, -0.5318), (-0.7654, 0.3252, -0.5318), (-0.5811, 0.6009, -0.5318), (-0.3054, 0.7851, -0.5318)], [], [(48, 81, 80, 49), (49, 80, 82, 50), (50, 82, 83, 51), (51, 83, 84, 52), (52, 84, 85, 53), (53, 85, 86, 54), (54, 86, 87, 55), (55, 87, 88, 56), (56, 88, 89, 57), (57, 89, 90, 58), (58, 90, 91, 59), (59, 91, 92, 60), (60, 92, 93, 61), (61, 93, 94, 62), (129, 128, 146, 147), (62, 94, 95, 63), (63, 95, 81, 48), (0, 2, 4, 6, 8, 10, 12, 14, 16, 18, 20, 22, 24, 26, 28, 30), (279, 47, 32, 264), (278, 46, 47, 279), (277, 45, 46, 278), (276, 44, 45, 277), (275, 43, 44, 276), (274, 42, 43, 275), (273, 41, 42, 274), (272, 40, 41, 273), (271, 39, 40, 272), (270, 38, 39, 271), (269, 37, 38, 270), (268, 36, 37, 269), (267, 35, 36, 268), (266, 34, 35, 267), (265, 33, 34, 266), (264, 32, 33, 265), (191, 63, 48, 176), (190, 62, 63, 191), (189, 61, 62, 190), (188, 60, 61, 189), (187, 59, 60, 188), (186, 58, 59, 187), (185, 57, 58, 186), (184, 56, 57, 185), (183, 55, 56, 184), (182, 54, 55, 183), (181, 53, 54, 182), (180, 52, 53, 181), (179, 51, 52, 180), (178, 50, 51, 179), (177, 49, 50, 178), (176, 48, 49, 177), (96, 79, 64, 97), (97, 64, 65, 98), (98, 65, 66, 99), (99, 66, 67, 100), (100, 67, 68, 101), (101, 68, 69, 102), (102, 69, 70, 103), (103, 70, 71, 104), (104, 71, 72, 105), (105, 72, 73, 106), (106, 73, 74, 107), (107, 74, 75, 108), (108, 75, 76, 109), (109, 76, 77, 110), (110, 77, 78, 111), (111, 78, 79, 96), (1, 3, 80, 81), (3, 5, 82, 80), (5, 7, 83, 82), (7, 9, 84, 83), (9, 11, 85, 84), (11, 13, 86, 85), (13, 15, 87, 86), (15, 17, 88, 87), (17, 19, 89, 88), (19, 21, 90, 89), (21, 23, 91, 90), (23, 25, 92, 91), (25, 27, 93, 92), (27, 29, 94, 93), (29, 31, 95, 94), (31, 1, 81, 95), (2, 0, 96, 97), (4, 2, 97, 98), (6, 4, 98, 99), (8, 6, 99, 100), (10, 8, 100, 101), (12, 10, 101, 102), (14, 12, 102, 103), (16, 14, 103, 104), (18, 16, 104, 105), (20, 18, 105, 106), (22, 20, 106, 107), (24, 22, 107, 108), (26, 24, 108, 109), (28, 26, 109, 110), (30, 28, 110, 111), (0, 30, 111, 96), (112, 113, 127, 126, 125, 124, 123, 122, 121, 120, 119, 118, 117, 116, 115, 114), (131, 130, 154, 155), (132, 129, 147, 148), (133, 131, 155, 156), (134, 132, 148, 149), (135, 133, 156, 157), (136, 134, 149, 150), (137, 135, 157, 158), (138, 136, 150, 151), (139, 137, 158, 159), (140, 138, 151, 152), (142, 141, 145, 144), (141, 139, 159, 145), (143, 140, 152, 153), (128, 142, 144, 146), (130, 143, 153, 154), (21, 19, 143, 130), (5, 3, 142, 128), (19, 17, 140, 143), (1, 31, 139, 141), (3, 1, 141, 142), (17, 15, 138, 140), (31, 29, 137, 139), (15, 13, 136, 138), (29, 27, 135, 137), (13, 11, 134, 136), (27, 25, 133, 135), (11, 9, 132, 134), (25, 23, 131, 133), (9, 7, 129, 132), (23, 21, 130, 131), (7, 5, 128, 129), (113, 112, 144, 145), (112, 114, 146, 144), (114, 115, 147, 146), (115, 116, 148, 147), (116, 117, 149, 148), (117, 118, 150, 149), (118, 119, 151, 150), (119, 120, 152, 151), (120, 121, 153, 152), (121, 122, 154, 153), (122, 123, 155, 154), (123, 124, 156, 155), (124, 125, 157, 156), (125, 126, 158, 157), (126, 127, 159, 158), (127, 113, 145, 159), (32, 175, 160, 33), (33, 160, 161, 34), (34, 161, 162, 35), (35, 162, 163, 36), (36, 163, 164, 37), (37, 164, 165, 38), (38, 165, 166, 39), (39, 166, 167, 40), (40, 167, 168, 41), (41, 168, 169, 42), (42, 169, 170, 43), (43, 170, 171, 44), (44, 171, 172, 45), (45, 172, 173, 46), (46, 173, 174, 47), (47, 174, 175, 32), (175, 176, 177, 160), (160, 177, 178, 161), (161, 178, 179, 162), (162, 179, 180, 163), (163, 180, 192, 193), (164, 181, 182, 165), (165, 182, 183, 166), (166, 183, 184, 167), (167, 184, 185, 168), (168, 185, 186, 169), (169, 186, 187, 170), (170, 187, 188, 171), (171, 188, 189, 172), (172, 189, 190, 173), (173, 190, 191, 174), (174, 191, 176, 175), (192, 194, 198, 196), (180, 181, 194, 192), (181, 164, 195, 194), (164, 163, 193, 195), (198, 199, 203, 202), (194, 195, 199, 198), (195, 193, 197, 199), (193, 192, 196, 197), (203, 201, 205, 207), (199, 197, 201, 203), (197, 196, 200, 201), (196, 198, 202, 200), (204, 206, 210, 208), (201, 200, 204, 205), (200, 202, 206, 204), (202, 203, 207, 206), (211, 209, 213, 215), (206, 207, 211, 210), (207, 205, 209, 211), (205, 204, 208, 209), (215, 213, 217, 219), (209, 208, 212, 213), (208, 210, 214, 212), (210, 211, 215, 214), (216, 218, 222, 220), (213, 212, 216, 217), (212, 214, 218, 216), (214, 215, 219, 218), (223, 221, 225, 227), (218, 219, 223, 222), (219, 217, 221, 223), (217, 216, 220, 221), (225, 224, 228, 229), (221, 220, 224, 225), (220, 222, 226, 224), (222, 223, 227, 226), (228, 230, 234, 232), (224, 226, 230, 228), (226, 227, 231, 230), (227, 225, 229, 231), (235, 233, 237, 239), (230, 231, 235, 234), (231, 229, 233, 235), (229, 228, 232, 233), (236, 238, 242, 240), (233, 232, 236, 237), (232, 234, 238, 236), (234, 235, 239, 238), (242, 243, 247, 246), (238, 239, 243, 242), (239, 237, 241, 243), (237, 236, 240, 241), (245, 244, 246, 247), (243, 241, 245, 247), (241, 240, 244, 245), (240, 242, 246, 244), (79, 248, 249, 64), (64, 249, 250, 65), (65, 250, 251, 66), (66, 251, 252, 67), (67, 252, 253, 68), (68, 253, 254, 69), (69, 254, 255, 70), (70, 255, 256, 71), (71, 256, 257, 72), (72, 257, 258, 73), (73, 258, 259, 74), (74, 259, 260, 75), (75, 260, 261, 76), (76, 261, 262, 77), (77, 262, 263, 78), (78, 263, 248, 79), (248, 264, 265, 249), (249, 265, 266, 250), (250, 266, 267, 251), (251, 267, 268, 252), (252, 268, 269, 253), (253, 269, 270, 254), (254, 270, 271, 255), (255, 271, 272, 256), (256, 272, 273, 257), (257, 273, 274, 258), (258, 274, 275, 259), (259, 275, 276, 260), (260, 276, 277, 261), (261, 277, 278, 262), (262, 278, 279, 263), (263, 279, 264, 248), (253, 269, 247, 246), (252, 244, 246, 253), (244, 252, 268, 245), (268, 245, 247, 269)])
me_cylinder.polygons.foreach_set('use_smooth', [1, 1, 1, 1, 1, 1, 1, 1, 1, 1, 1, 1, 1, 1, 1, 1, 1, 1, 1, 1, 1, 1, 1, 1, 1, 1, 1, 1, 1, 1, 1, 1, 1, 1, 1, 1, 1, 1, 1, 1, 1, 1, 1, 1, 1, 1, 1, 1, 1, 1, 1, 1, 1, 1, 1, 1, 1, 1, 1, 1, 1, 1, 1, 1, 1, 1, 1, 1, 1, 1, 1, 1, 1, 1, 1, 1, 1, 1, 1, 1, 1, 1, 1, 1, 1, 1, 1, 1, 1, 1, 1, 1, 1, 1, 1, 1, 1, 1, 1, 1, 1, 1, 1, 1, 1, 1, 1, 1, 1, 1, 1, 1, 1, 1, 1, 1, 1, 1, 1, 1, 1, 1, 1, 1, 1, 1, 1, 1, 1, 1, 1, 1, 1, 1, 1, 1, 1, 1, 1, 1, 1, 1, 1, 1, 1, 1, 1, 1, 1, 1, 1, 1, 1, 1, 1, 1, 1, 1, 1, 1, 1, 1, 1, 1, 1, 1, 1, 1, 1, 1, 1, 1, 1, 1, 1, 1, 1, 1, 1, 1, 1, 1, 1, 1, 1, 1, 1, 1, 1, 1, 1, 1, 1, 1, 1, 1, 1, 1, 1, 1, 1, 1, 1, 1, 1, 1, 1, 1, 1, 1, 1, 1, 1, 1, 1, 1, 1, 1, 1, 1, 1, 1, 1, 1, 1, 1, 1, 1, 1, 1, 1, 1, 1, 1, 1, 1, 1, 1, 1, 1, 1, 1, 1, 1, 1, 1, 1, 1, 1, 1, 1, 1, 1, 1, 1, 1, 1, 1, 1, 1, 1, 1, 1, 1, 1, 1, 1, 0, 0, 0])
me_cylinder.use_remesh_preserve_volume = False
me_cylinder.use_remesh_preserve_attributes = False
me_cylinder.use_mirror_vertex_groups = False
me_cylinder.update()
me_cylinder_005 = bpy.data.meshes.new('Cylinder.005')
me_cylinder_005.from_pydata([(0.0, 1.0, -1.0), (0.0, 1.0, 0.0), (0.7071, 0.7071, -1.0), (0.7071, 0.7071, 0.0), (1.0, -4.371e-08, -1.0), (1.0, -4.371e-08, 0.0), (0.7071, -0.7071, -1.0), (0.7071, -0.7071, 0.0), (-8.742e-08, -1.0, -1.0), (0.0, -1.0, 0.0), (-0.7071, -0.7071, -1.0), (-0.7071, -0.7071, 0.0), (-1.0, 1.192e-08, -1.0), (-1.0, 1.192e-08, 0.0), (-0.7071, 0.7071, -1.0), (-0.7071, 0.7071, 0.0), (3.279e-08, 0.5493, -1.092), (0.3884, 0.3884, -1.092), (0.5493, -2.233e-08, -1.092), (0.3884, -0.3884, -1.092), (-1.523e-08, -0.5493, -1.092), (-0.3884, -0.3884, -1.092), (-0.5493, 8.229e-09, -1.092), (-0.3884, 0.3884, -1.092), (3.366e-08, 0.5224, -1.092), (0.3694, 0.3694, -1.092), (0.5224, -2.233e-08, -1.092), (0.3694, -0.3694, -1.092), (-1.306e-08, -0.5224, -1.092), (-0.3694, -0.3694, -1.092), (-0.5224, 8.229e-09, -1.092), (-0.3694, 0.3694, -1.092)], [], [(0, 1, 3, 2), (2, 3, 5, 4), (4, 5, 7, 6), (6, 7, 9, 8), (8, 9, 11, 10), (10, 11, 13, 12), (12, 13, 15, 14), (14, 15, 1, 0), (6, 8, 20, 19), (24, 25, 26, 27, 28, 29, 30, 31), (12, 14, 23, 22), (2, 4, 18, 17), (8, 10, 21, 20), (14, 0, 16, 23), (0, 2, 17, 16), (4, 6, 19, 18), (10, 12, 22, 21), (16, 17, 25, 24), (17, 18, 26, 25), (18, 19, 27, 26), (19, 20, 28, 27), (20, 21, 29, 28), (21, 22, 30, 29), (22, 23, 31, 30), (23, 16, 24, 31)])
me_cylinder_005.polygons.foreach_set('use_smooth', [True] * 25)
me_cylinder_005.materials.append(mat_material_008)
me_cylinder_005.use_remesh_preserve_volume = False
me_cylinder_005.use_remesh_preserve_attributes = False
me_cylinder_005.use_mirror_vertex_groups = False
me_cylinder_005.update()
me_cylinder_004 = bpy.data.meshes.new('Cylinder.004')
me_cylinder_004.from_pydata([(0.0, 1.0, -1.0), (0.0, 1.0, 0.0), (0.7071, 0.7071, -1.0), (0.7071, 0.7071, 0.0), (1.0, -4.371e-08, -1.0), (1.0, -4.371e-08, 0.0), (0.7071, -0.7071, -1.0), (0.7071, -0.7071, 0.0), (-8.742e-08, -1.0, -1.0), (0.0, -1.0, 0.0), (-0.7071, -0.7071, -1.0), (-0.7071, -0.7071, 0.0), (-1.0, 1.192e-08, -1.0), (-1.0, 1.192e-08, 0.0), (-0.7071, 0.7071, -1.0), (-0.7071, 0.7071, 0.0), (3.279e-08, 0.5493, -1.092), (0.3884, 0.3884, -1.092), (0.5493, -2.233e-08, -1.092), (0.3884, -0.3884, -1.092), (-1.523e-08, -0.5493, -1.092), (-0.3884, -0.3884, -1.092), (-0.5493, 8.229e-09, -1.092), (-0.3884, 0.3884, -1.092), (3.366e-08, 0.5224, -1.092), (0.3694, 0.3694, -1.092), (0.5224, -2.233e-08, -1.092), (0.3694, -0.3694, -1.092), (-1.306e-08, -0.5224, -1.092), (-0.3694, -0.3694, -1.092), (-0.5224, 8.229e-09, -1.092), (-0.3694, 0.3694, -1.092)], [], [(0, 1, 3, 2), (2, 3, 5, 4), (4, 5, 7, 6), (6, 7, 9, 8), (8, 9, 11, 10), (10, 11, 13, 12), (12, 13, 15, 14), (14, 15, 1, 0), (6, 8, 20, 19), (24, 25, 26, 27, 28, 29, 30, 31), (12, 14, 23, 22), (2, 4, 18, 17), (8, 10, 21, 20), (14, 0, 16, 23), (0, 2, 17, 16), (4, 6, 19, 18), (10, 12, 22, 21), (16, 17, 25, 24), (17, 18, 26, 25), (18, 19, 27, 26), (19, 20, 28, 27), (20, 21, 29, 28), (21, 22, 30, 29), (22, 23, 31, 30), (23, 16, 24, 31)])
me_cylinder_004.polygons.foreach_set('use_smooth', [True] * 25)
me_cylinder_004.materials.append(mat_material_007)
me_cylinder_004.use_remesh_preserve_volume = False
me_cylinder_004.use_remesh_preserve_attributes = False
me_cylinder_004.use_mirror_vertex_groups = False
me_cylinder_004.update()
me_cylinder_003 = bpy.data.meshes.new('Cylinder.003')
me_cylinder_003.from_pydata([(0.0, 1.0, -1.0), (0.0, 1.0, 0.0), (0.7071, 0.7071, -1.0), (0.7071, 0.7071, 0.0), (1.0, -4.371e-08, -1.0), (1.0, -4.371e-08, 0.0), (0.7071, -0.7071, -1.0), (0.7071, -0.7071, 0.0), (-8.742e-08, -1.0, -1.0), (0.0, -1.0, 0.0), (-0.7071, -0.7071, -1.0), (-0.7071, -0.7071, 0.0), (-1.0, 1.192e-08, -1.0), (-1.0, 1.192e-08, 0.0), (-0.7071, 0.7071, -1.0), (-0.7071, 0.7071, 0.0), (3.279e-08, 0.5493, -1.092), (0.3884, 0.3884, -1.092), (0.5493, -2.233e-08, -1.092), (0.3884, -0.3884, -1.092), (-1.523e-08, -0.5493, -1.092), (-0.3884, -0.3884, -1.092), (-0.5493, 8.229e-09, -1.092), (-0.3884, 0.3884, -1.092), (3.366e-08, 0.5224, -1.092), (0.3694, 0.3694, -1.092), (0.5224, -2.233e-08, -1.092), (0.3694, -0.3694, -1.092), (-1.306e-08, -0.5224, -1.092), (-0.3694, -0.3694, -1.092), (-0.5224, 8.229e-09, -1.092), (-0.3694, 0.3694, -1.092)], [], [(0, 1, 3, 2), (2, 3, 5, 4), (4, 5, 7, 6), (6, 7, 9, 8), (8, 9, 11, 10), (10, 11, 13, 12), (12, 13, 15, 14), (14, 15, 1, 0), (6, 8, 20, 19), (24, 25, 26, 27, 28, 29, 30, 31), (12, 14, 23, 22), (2, 4, 18, 17), (8, 10, 21, 20), (14, 0, 16, 23), (0, 2, 17, 16), (4, 6, 19, 18), (10, 12, 22, 21), (16, 17, 25, 24), (17, 18, 26, 25), (18, 19, 27, 26), (19, 20, 28, 27), (20, 21, 29, 28), (21, 22, 30, 29), (22, 23, 31, 30), (23, 16, 24, 31)])
me_cylinder_003.polygons.foreach_set('use_smooth', [True] * 25)
me_cylinder_003.materials.append(mat_material_006)
me_cylinder_003.use_remesh_preserve_volume = False
me_cylinder_003.use_remesh_preserve_attributes = False
me_cylinder_003.use_mirror_vertex_groups = False
me_cylinder_003.update()
me_cylinder_002 = bpy.data.meshes.new('Cylinder.002')
me_cylinder_002.from_pydata([(0.0, 1.0, -1.0), (0.0, 1.0, 0.0), (0.7071, 0.7071, -1.0), (0.7071, 0.7071, 0.0), (1.0, -4.371e-08, -1.0), (1.0, -4.371e-08, 0.0), (0.7071, -0.7071, -1.0), (0.7071, -0.7071, 0.0), (-8.742e-08, -1.0, -1.0), (0.0, -1.0, 0.0), (-0.7071, -0.7071, -1.0), (-0.7071, -0.7071, 0.0), (-1.0, 1.192e-08, -1.0), (-1.0, 1.192e-08, 0.0), (-0.7071, 0.7071, -1.0), (-0.7071, 0.7071, 0.0), (3.279e-08, 0.5493, -1.092), (0.3884, 0.3884, -1.092), (0.5493, -2.233e-08, -1.092), (0.3884, -0.3884, -1.092), (-1.523e-08, -0.5493, -1.092), (-0.3884, -0.3884, -1.092), (-0.5493, 8.229e-09, -1.092), (-0.3884, 0.3884, -1.092), (3.366e-08, 0.5224, -1.092), (0.3694, 0.3694, -1.092), (0.5224, -2.233e-08, -1.092), (0.3694, -0.3694, -1.092), (-1.306e-08, -0.5224, -1.092), (-0.3694, -0.3694, -1.092), (-0.5224, 8.229e-09, -1.092), (-0.3694, 0.3694, -1.092)], [], [(0, 1, 3, 2), (2, 3, 5, 4), (4, 5, 7, 6), (6, 7, 9, 8), (8, 9, 11, 10), (10, 11, 13, 12), (12, 13, 15, 14), (14, 15, 1, 0), (6, 8, 20, 19), (24, 25, 26, 27, 28, 29, 30, 31), (12, 14, 23, 22), (2, 4, 18, 17), (8, 10, 21, 20), (14, 0, 16, 23), (0, 2, 17, 16), (4, 6, 19, 18), (10, 12, 22, 21), (16, 17, 25, 24), (17, 18, 26, 25), (18, 19, 27, 26), (19, 20, 28, 27), (20, 21, 29, 28), (21, 22, 30, 29), (22, 23, 31, 30), (23, 16, 24, 31)])
me_cylinder_002.polygons.foreach_set('use_smooth', [True] * 25)
me_cylinder_002.materials.append(mat_material)
me_cylinder_002.use_remesh_preserve_volume = False
me_cylinder_002.use_remesh_preserve_attributes = False
me_cylinder_002.use_mirror_vertex_groups = False
me_cylinder_002.update()

# ---- objects
ob_plane_002 = bpy.data.objects.new('Plane.002', me_plane_002)
ob_plane_001 = bpy.data.objects.new('Plane.001', me_plane_001)
ob_area_001 = bpy.data.objects.new('Area.001', light_area_001)
ob_area = bpy.data.objects.new('Area', light_area)
ob_circle = bpy.data.objects.new('Circle', me_circle_001)
ob_icing = bpy.data.objects.new('icing', me_torus_001)
ob_torus = bpy.data.objects.new('Torus', me_torus)
ob_plane = bpy.data.objects.new('Plane', me_plane)
ob_camera = bpy.data.objects.new('Camera', cam_camera)
ob_cylinder_001 = bpy.data.objects.new('Cylinder.001', me_cylinder_001)
ob_cylinder = bpy.data.objects.new('Cylinder', me_cylinder)
ob_sprinkle_003 = bpy.data.objects.new('sprinkle.003', me_cylinder_005)
ob_sprinkle_002 = bpy.data.objects.new('sprinkle.002', me_cylinder_004)
ob_sprinkle_001 = bpy.data.objects.new('sprinkle.001', me_cylinder_003)
ob_sprinkle = bpy.data.objects.new('sprinkle', me_cylinder_002)

# ---- transforms, parenting, visibility, modifiers, constraints
ob_plane_002.location = (3.631, -8.423, 5.25)
ob_plane_002.rotation_euler = (0.0, 1.571, 1.571)
ob_plane_002.scale = (11.73, 11.73, 11.73)
ob_plane_002.lineart.crease_threshold = 0.0
ob_plane_001.location = (-8.112, 0.4227, 8.331)
ob_plane_001.rotation_euler = (1.571, 1.571, 1.571)
ob_plane_001.scale = (11.73, 11.73, 11.73)
ob_plane_001.lineart.crease_threshold = 0.0
ob_area_001.location = (-1.546, -8.177, 4.452)
ob_area_001.rotation_euler = (1.571, 1.571, 0.0)
ob_area_001.scale = (9.889, 9.889, 9.889)
ob_area_001.lineart.crease_threshold = 0.0
ob_area.location = (0.1125, 8.527, 5.466)
ob_area.rotation_euler = (1.571, 0.0, 3.142)
ob_area.scale = (9.889, 9.889, 9.889)
ob_area.lineart.crease_threshold = 0.0
ob_circle.location = (-0.4154, 0.2216, -0.007666)
ob_circle.lineart.crease_threshold = 0.0
_m = ob_circle.modifiers.new('Solidify', 'SOLIDIFY')
_m.thickness = 0.02
_m.offset = 1.0
_m.nonmanifold_thickness_mode = 'FIXED'
_m.nonmanifold_merge_threshold = 0.0003
_m = ob_circle.modifiers.new('Subsurf', 'SUBSURF')
_m.uv_smooth = 'PRESERVE_CORNERS'
_m.levels = 2
_m.render_levels = 4
_m.show_only_control_edges = False
ob_icing.location = (-0.3138, 0.1969, 0.5354)
ob_icing.lineart.crease_threshold = 0.0
_vg = ob_icing.vertex_groups.new(name='Group')
_m = ob_icing.modifiers.new('Solidify', 'SOLIDIFY')
_m.thickness = 0.022
_m.nonmanifold_thickness_mode = 'FIXED'
_m.nonmanifold_merge_threshold = 0.0003
_m = ob_icing.modifiers.new('Subsurf', 'SUBSURF')
_m.uv_smooth = 'PRESERVE_CORNERS'
_m.levels = 2
_m.render_levels = 4
_m.show_only_control_edges = False
_m = ob_icing.modifiers.new('ParticleSystem 1', 'PARTICLE_SYSTEM')
ob_torus.location = (-0.3138, 0.1969, 0.5354)
ob_torus.lineart.crease_threshold = 0.0
_m = ob_torus.modifiers.new('Subsurf', 'SUBSURF')
_m.uv_smooth = 'PRESERVE_CORNERS'
_m.levels = 2
_m.render_levels = 4
_m.show_only_control_edges = False
ob_plane.location = (0.0, 0.0, 0.0)
ob_plane.scale = (8.039, 8.039, 8.039)
ob_plane.lineart.crease_threshold = 0.0
ob_camera.location = (9.701, 11.65, 7.326)
ob_camera.rotation_euler = (7.445, 0.02233, 2.466)
ob_camera.scale = (1.0, 1.0, 1.0)
ob_camera.lock_rotations_4d = False
ob_camera.empty_display_type = 'ARROWS'
ob_camera.color = (0.0, 0.0, 0.0, 0.0)
ob_camera.display_type = 'WIRE'
ob_camera.lineart.crease_threshold = 0.0
ob_cylinder_001.location = (-1.807, -4.484, 1.763)
ob_cylinder_001.rotation_euler = (0.0, -0.0, 0.1258)
ob_cylinder_001.scale = (1.313, 1.313, 1.313)
ob_cylinder_001.lineart.crease_threshold = 0.0
_m = ob_cylinder_001.modifiers.new('Subsurf', 'SUBSURF')
_m.uv_smooth = 'PRESERVE_CORNERS'
_m.levels = 2
_m.render_levels = 3
_m.show_only_control_edges = False
ob_cylinder.location = (-0.3896, 1.454e-09, -0.01082)
ob_cylinder.rotation_euler = (0.0, -0.0, 0.1258)
ob_cylinder.scale = (2.372, 2.372, 2.372)
ob_cylinder.lineart.crease_threshold = 0.0
_m = ob_cylinder.modifiers.new('Subsurf', 'SUBSURF')
_m.uv_smooth = 'PRESERVE_CORNERS'
_m.levels = 2
_m.render_levels = 3
_m.show_only_control_edges = False
ob_sprinkle_003.location = (-0.04333, 2.196, 1.208)
ob_sprinkle_003.scale = (0.03974, 0.03974, -0.1672)
ob_sprinkle_003.lineart.crease_threshold = 0.0
_m = ob_sprinkle_003.modifiers.new('Mirror', 'MIRROR')
_m.use_axis = (True, False, True)
_m.use_clip = True
ob_sprinkle_002.location = (0.08589, 2.358, 1.228)
ob_sprinkle_002.scale = (0.02072, 0.01995, -0.09976)
ob_sprinkle_002.lineart.crease_threshold = 0.0
_m = ob_sprinkle_002.modifiers.new('Mirror', 'MIRROR')
_m.use_axis = (True, False, True)
_m.use_clip = True
ob_sprinkle_001.location = (-0.2373, 2.274, 1.178)
ob_sprinkle_001.scale = (0.02072, 0.01995, -0.09976)
ob_sprinkle_001.lineart.crease_threshold = 0.0
_m = ob_sprinkle_001.modifiers.new('Mirror', 'MIRROR')
_m.use_axis = (True, False, True)
_m.use_clip = True
ob_sprinkle.location = (-0.3666, 2.112, 1.157)
ob_sprinkle.scale = (0.03974, 0.03974, -0.1672)
ob_sprinkle.lineart.crease_threshold = 0.0
_m = ob_sprinkle.modifiers.new('Mirror', 'MIRROR')
_m.use_axis = (True, False, True)
_m.use_clip = True

# ---- collection membership
col_collection_1.objects.link(ob_plane_002)
col_collection_1.objects.link(ob_plane_001)
col_collection_1.objects.link(ob_area_001)
col_collection_1.objects.link(ob_area)
col_collection_1.objects.link(ob_circle)
col_collection_1.objects.link(ob_icing)
col_collection_1.objects.link(ob_torus)
col_collection_1.objects.link(ob_plane)
col_collection_1.objects.link(ob_camera)
col_collection_1.objects.link(ob_cylinder_001)
col_collection_2.objects.link(ob_cylinder)
col_collection_3.objects.link(ob_sprinkle_003)
col_collection_3.objects.link(ob_sprinkle_002)
col_collection_3.objects.link(ob_sprinkle_001)
col_collection_3.objects.link(ob_sprinkle)

# ---- scene / render settings (as saved in the file)
scene.camera = ob_camera
scene.frame_start = 1; scene.frame_end = 250; scene.frame_set(144)
scene.render.engine = 'CYCLES'
scene.render.dither_intensity = 0.0
scene.cycles.use_denoising = False
scene.cycles.samples = 100
scene.cycles.sampling_pattern = 'TABULATED_SOBOL'
scene.cycles.use_adaptive_sampling = False
scene.cycles.use_light_tree = False
scene.cycles.blur_glossy = 0.0
scene.cycles.sample_clamp_indirect = 0.0
scene.view_settings.view_transform = 'Standard'
bpy.context.view_layer.update()
